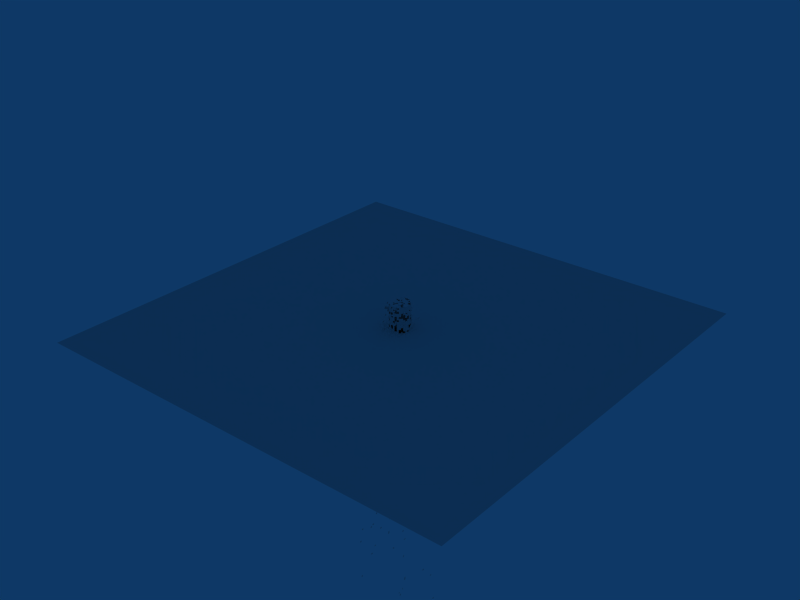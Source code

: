 # Source: barrel.blend  (saved by Blender 2.64.0; exported with 4.5.12 LTS)
import bpy
from mathutils import Matrix  # noqa: F401  (used for matrix-valued properties, if any)

bpy.ops.wm.read_factory_settings(use_empty=True)
scene = bpy.context.scene
scene.name = 'Scene'

# ---- collections
col_collection_1 = bpy.data.collections.new('Collection 1'); scene.collection.children.link(col_collection_1)

# ---- materials (node trees are filled in below, after node groups)
mat_material = bpy.data.materials.new('Material')
mat_material.alpha_threshold = 0.0
mat_material.roughness = 0.5
mat_material.line_color = (0.0, 0.0, 0.0, 1.0)

# ---- node groups
ng_auto_smooth = bpy.data.node_groups.new('Auto Smooth', 'GeometryNodeTree')
_s = ng_auto_smooth.interface.new_socket(name='Geometry', in_out='OUTPUT', socket_type='NodeSocketGeometry')
_s = ng_auto_smooth.interface.new_socket(name='Geometry', in_out='INPUT', socket_type='NodeSocketGeometry')
_s = ng_auto_smooth.interface.new_socket(name='Angle', in_out='INPUT', socket_type='NodeSocketFloat')
_s.subtype = 'ANGLE'
_s.min_value = 0.0
_s.max_value = 3.142
ng_auto_smooth.is_modifier = True
_N = ng_auto_smooth.nodes; _L = ng_auto_smooth.links
n0 = _N.new('NodeGroupOutput'); n0.name = 'Group Output'; n0.location = (480, -100)
n1 = _N.new('NodeGroupInput'); n1.name = 'Group Input'; n1.location = (-420, -300)
n2 = _N.new('NodeGroupInput'); n2.name = 'Group Input.001'; n2.location = (-60, -100)
n3 = _N.new('GeometryNodeSetShadeSmooth'); n3.name = 'Set Shade Smooth'; n3.location = (120, -100)
n3.domain = 'EDGE'
n4 = _N.new('GeometryNodeSetShadeSmooth'); n4.name = 'Set Shade Smooth.001'; n4.location = (300, -100)
n5 = _N.new('GeometryNodeInputMeshEdgeAngle'); n5.name = 'Edge Angle'; n5.location = (-420, -220)
n6 = _N.new('GeometryNodeInputEdgeSmooth'); n6.name = 'Is Edge Smooth'; n6.location = (-60, -160)
n7 = _N.new('GeometryNodeInputShadeSmooth'); n7.name = 'Is Face Smooth'; n7.location = (-240, -340)
n8 = _N.new('FunctionNodeBooleanMath'); n8.name = 'Boolean Math'; n8.location = (-60, -220)
n9 = _N.new('FunctionNodeCompare'); n9.name = 'Compare'; n9.location = (-240, -180)
n9.operation = 'LESS_EQUAL'
_L.new(n5.outputs[0], n9.inputs[0])
_L.new(n4.outputs[0], n0.inputs[0])
_L.new(n1.outputs[1], n9.inputs[1])
_L.new(n9.outputs[0], n8.inputs[0])
_L.new(n7.outputs[0], n8.inputs[1])
_L.new(n2.outputs[0], n3.inputs[0])
_L.new(n6.outputs[0], n3.inputs[1])
_L.new(n3.outputs[0], n4.inputs[0])
_L.new(n8.outputs[0], n3.inputs[2])
n0.is_active_output = True

# ---- material node trees

# ---- world
world_world = bpy.data.worlds.new('World'); scene.world = world_world
world_world.color = (0.05656, 0.2208, 0.4)
world_world.use_sun_shadow = False
world_world.sun_shadow_jitter_overblur = 0.0
world_world.cycles.sampling_method = 'MANUAL'
world_world.cycles.sample_map_resolution = 256

# ---- meshes
me_plane = bpy.data.meshes.new('Plane')
me_plane.from_pydata([(1.0, -1.0, 0.0), (-1.0, -1.0, 0.0), (1.0, 1.0, 0.0), (-1.0, 1.0, 0.0)], [], [(2, 3, 1, 0)])
me_plane.use_remesh_preserve_volume = False
me_plane.use_remesh_preserve_attributes = False
me_plane.use_mirror_vertex_groups = False
me_plane.update()
me_cylinder_001 = bpy.data.meshes.new('Cylinder.001')
me_cylinder_001.from_pydata([(0.0, 0.0, -1.0), (0.5556, 0.8315, 1.0), (0.1951, 0.9808, 1.0), (-7.28e-06, 1.0, 1.0), (0.9808, 0.1951, 1.0), (0.9239, 0.3827, 1.0), (0.7071, 0.7071, 1.0), (0.5556, 0.8315, -1.0), (0.3827, 0.9239, -1.0), (0.1951, 0.9808, -1.0), (1.605e-06, 1.0, -1.0), (-0.1951, 0.9808, -1.0), (-0.3827, 0.9239, -1.0), (-0.5556, 0.8315, -1.0), (-0.7071, 0.7071, -1.0), (-0.8315, 0.5556, -1.0), (0.5556, -0.8315, -1.0), (0.7071, -0.7071, -1.0), (0.8315, -0.5556, -1.0), (0.9239, -0.3827, -1.0), (0.9808, -0.1951, -1.0), (1.0, 7.55e-08, -1.0), (0.9808, 0.1951, -1.0), (0.9239, 0.3827, -1.0), (0.8315, 0.5556, -1.0), (0.7071, 0.7071, -1.0), (0.8315, 0.5556, 1.0), (1.0, -2.245e-06, 1.0), (0.9808, -0.1951, 1.0), (0.9239, -0.3827, 1.0), (0.8315, -0.5556, 1.0), (0.7071, -0.7071, 1.0), (0.5556, -0.8315, 1.0), (-0.8315, 0.5556, 1.0), (-0.7071, 0.7071, 1.0), (-0.5556, 0.8315, 1.0), (-0.3827, 0.9239, 1.0), (-0.1951, 0.9808, 1.0), (0.3827, 0.9239, 1.0), (0.0, 0.0, 1.0), (-0.9239, 0.3827, 1.0), (-0.9808, 0.1951, 1.0), (-1.0, -4.105e-06, 1.0), (-0.9808, -0.1951, 1.0), (-0.9239, -0.3827, 1.0), (-0.8315, -0.5556, 1.0), (-0.7071, -0.7071, 1.0), (-0.5556, -0.8315, 1.0), (-0.3827, -0.9239, 1.0), (-0.1951, -0.9808, 1.0), (9.298e-07, -1.0, 1.0), (0.1951, -0.9808, 1.0), (0.3827, -0.9239, 1.0), (0.3827, -0.9239, -1.0), (0.1951, -0.9808, -1.0), (-3.258e-07, -1.0, -1.0), (-0.1951, -0.9808, -1.0), (-0.3827, -0.9239, -1.0), (-0.5556, -0.8315, -1.0), (-0.7071, -0.7071, -1.0), (-0.8315, -0.5556, -1.0), (-0.9239, -0.3827, -1.0), (-0.9808, -0.1951, -1.0), (-1.0, 9.656e-07, -1.0), (-0.9808, 0.1951, -1.0), (-0.9239, 0.3827, -1.0), (0.3536, 0.3536, 1.0), (0.4619, 0.1913, 1.0), (0.4904, 0.09754, 1.0), (-3.64e-06, 0.5, 1.0), (0.09754, 0.4904, 1.0), (0.2778, 0.4157, 1.0), (0.2778, 0.4157, -1.0), (0.1913, 0.4619, -1.0), (0.09755, 0.4904, -1.0), (8.027e-07, 0.5, -1.0), (-0.09754, 0.4904, -1.0), (-0.1913, 0.4619, -1.0), (-0.2778, 0.4157, -1.0), (-0.3536, 0.3536, -1.0), (-0.4157, 0.2778, -1.0), (0.2778, -0.4157, -1.0), (0.3536, -0.3536, -1.0), (0.4157, -0.2778, -1.0), (0.4619, -0.1913, -1.0), (0.4904, -0.09755, -1.0), (0.5, 3.775e-08, -1.0), (0.4904, 0.09755, -1.0), (0.4619, 0.1913, -1.0), (0.4157, 0.2778, -1.0), (0.3536, 0.3536, -1.0), (0.4157, 0.2778, 1.0), (0.5, -1.123e-06, 1.0), (0.4904, -0.09755, 1.0), (0.4619, -0.1913, 1.0), (0.4157, -0.2778, 1.0), (0.3536, -0.3536, 1.0), (0.2778, -0.4157, 1.0), (-0.4157, 0.2778, 1.0), (-0.3536, 0.3536, 1.0), (-0.2778, 0.4157, 1.0), (-0.1913, 0.4619, 1.0), (-0.09755, 0.4904, 1.0), (0.1913, 0.4619, 1.0), (-0.4619, 0.1913, -1.0), (-0.4904, 0.09755, -1.0), (-0.5, 4.828e-07, -1.0), (-0.4904, -0.09754, -1.0), (-0.4619, -0.1913, -1.0), (-0.4157, -0.2778, -1.0), (-0.3536, -0.3536, -1.0), (-0.2778, -0.4157, -1.0), (-0.1913, -0.4619, -1.0), (-0.09755, -0.4904, -1.0), (-1.629e-07, -0.5, -1.0), (0.09755, -0.4904, -1.0), (0.1913, -0.4619, -1.0), (0.1913, -0.4619, 1.0), (0.09755, -0.4904, 1.0), (4.649e-07, -0.5, 1.0), (-0.09754, -0.4904, 1.0), (-0.1913, -0.4619, 1.0), (-0.2778, -0.4157, 1.0), (-0.3536, -0.3536, 1.0), (-0.4157, -0.2778, 1.0), (-0.4619, -0.1913, 1.0), (-0.4904, -0.09755, 1.0), (-0.5, -2.052e-06, 1.0), (-0.4904, 0.09754, 1.0), (-0.4619, 0.1913, 1.0), (0.1768, 0.1768, 1.0), (0.231, 0.09567, 1.0), (0.2452, 0.04877, 1.0), (-1.82e-06, 0.25, 1.0), (0.04877, 0.2452, 1.0), (0.1389, 0.2079, 1.0), (0.4167, 0.6236, -1.0), (0.287, 0.6929, -1.0), (0.1463, 0.7356, -1.0), (1.204e-06, 0.75, -1.0), (-0.1463, 0.7356, -1.0), (-0.287, 0.6929, -1.0), (-0.4167, 0.6236, -1.0), (-0.5303, 0.5303, -1.0), (-0.6236, 0.4167, -1.0), (0.4167, -0.6236, -1.0), (0.5303, -0.5303, -1.0), (0.6236, -0.4167, -1.0), (0.6929, -0.287, -1.0), (0.7356, -0.1463, -1.0), (0.75, 5.662e-08, -1.0), (0.7356, 0.1463, -1.0), (0.6929, 0.287, -1.0), (0.6236, 0.4167, -1.0), (0.5303, 0.5303, -1.0), (0.2079, 0.1389, 1.0), (0.25, -5.613e-07, 1.0), (0.2452, -0.04877, 1.0), (0.231, -0.09567, 1.0), (0.2079, -0.1389, 1.0), (0.1768, -0.1768, 1.0), (0.1389, -0.2079, 1.0), (-0.2079, 0.1389, 1.0), (-0.1768, 0.1768, 1.0), (-0.1389, 0.2079, 1.0), (-0.09567, 0.231, 1.0), (-0.04877, 0.2452, 1.0), (0.09567, 0.231, 1.0), (-0.6929, 0.287, -1.0), (-0.7356, 0.1463, -1.0), (-0.75, 7.242e-07, -1.0), (-0.7356, -0.1463, -1.0), (-0.6929, -0.287, -1.0), (-0.6236, -0.4167, -1.0), (-0.5303, -0.5303, -1.0), (-0.4167, -0.6236, -1.0), (-0.287, -0.6929, -1.0), (-0.1463, -0.7356, -1.0), (-2.444e-07, -0.75, -1.0), (0.1463, -0.7356, -1.0), (0.287, -0.6929, -1.0), (0.09567, -0.231, 1.0), (0.04877, -0.2452, 1.0), (2.325e-07, -0.25, 1.0), (-0.04877, -0.2452, 1.0), (-0.09567, -0.231, 1.0), (-0.1389, -0.2079, 1.0), (-0.1768, -0.1768, 1.0), (-0.2079, -0.1389, 1.0), (-0.231, -0.09567, 1.0), (-0.2452, -0.04877, 1.0), (-0.25, -1.026e-06, 1.0), (-0.2452, 0.04877, 1.0), (-0.231, 0.09567, 1.0), (0.5303, 0.5303, 1.0), (0.6929, 0.287, 1.0), (0.7356, 0.1463, 1.0), (-5.46e-06, 0.75, 1.0), (0.1463, 0.7356, 1.0), (0.4167, 0.6236, 1.0), (0.1389, 0.2079, -1.0), (0.09567, 0.231, -1.0), (0.04877, 0.2452, -1.0), (4.013e-07, 0.25, -1.0), (-0.04877, 0.2452, -1.0), (-0.09567, 0.231, -1.0), (-0.1389, 0.2079, -1.0), (-0.1768, 0.1768, -1.0), (-0.2079, 0.1389, -1.0), (0.1389, -0.2079, -1.0), (0.1768, -0.1768, -1.0), (0.2079, -0.1389, -1.0), (0.231, -0.09567, -1.0), (0.2452, -0.04877, -1.0), (0.25, 1.887e-08, -1.0), (0.2452, 0.04877, -1.0), (0.231, 0.09567, -1.0), (0.2079, 0.1389, -1.0), (0.1768, 0.1768, -1.0), (0.6236, 0.4167, 1.0), (0.75, -1.684e-06, 1.0), (0.7356, -0.1463, 1.0), (0.6929, -0.287, 1.0), (0.6236, -0.4167, 1.0), (0.5303, -0.5303, 1.0), (0.4167, -0.6236, 1.0), (-0.6236, 0.4167, 1.0), (-0.5303, 0.5303, 1.0), (-0.4167, 0.6236, 1.0), (-0.287, 0.6929, 1.0), (-0.1463, 0.7356, 1.0), (0.287, 0.6929, 1.0), (-0.231, 0.09567, -1.0), (-0.2452, 0.04877, -1.0), (-0.25, 2.414e-07, -1.0), (-0.2452, -0.04877, -1.0), (-0.231, -0.09567, -1.0), (-0.2079, -0.1389, -1.0), (-0.1768, -0.1768, -1.0), (-0.1389, -0.2079, -1.0), (-0.09567, -0.231, -1.0), (-0.04877, -0.2452, -1.0), (-8.146e-08, -0.25, -1.0), (0.04877, -0.2452, -1.0), (0.09567, -0.231, -1.0), (0.287, -0.6929, 1.0), (0.1463, -0.7356, 1.0), (6.974e-07, -0.75, 1.0), (-0.1463, -0.7356, 1.0), (-0.287, -0.6929, 1.0), (-0.4167, -0.6236, 1.0), (-0.5303, -0.5303, 1.0), (-0.6236, -0.4167, 1.0), (-0.6929, -0.287, 1.0), (-0.7356, -0.1463, 1.0), (-0.75, -3.079e-06, 1.0), (-0.7356, 0.1463, 1.0), (-0.6929, 0.287, 1.0), (-0.9239, 0.3827, 0.0), (-0.9808, 0.1951, 0.0), (-1.0, -1.57e-06, 0.0), (-0.9808, -0.1951, 0.0), (-0.9239, -0.3827, 0.0), (-0.8315, -0.5556, 0.0), (-0.7071, -0.7071, 0.0), (-0.5556, -0.8315, 0.0), (-0.3827, -0.9239, 0.0), (-0.1951, -0.9808, 0.0), (3.02e-07, -1.0, 0.0), (0.1951, -0.9808, 0.0), (0.3827, -0.9239, 0.0), (0.7071, 0.7071, 0.0), (0.9239, 0.3827, 0.0), (0.9808, 0.1951, 0.0), (-2.837e-06, 1.0, 0.0), (0.1951, 0.9808, 0.0), (0.5556, 0.8315, 0.0), (0.3827, 0.9239, 0.0), (-0.1951, 0.9808, 0.0), (-0.3827, 0.9239, 0.0), (-0.5556, 0.8315, 0.0), (-0.7071, 0.7071, 0.0), (-0.8315, 0.5556, 0.0), (0.5556, -0.8315, 0.0), (0.7071, -0.7071, 0.0), (0.8315, -0.5556, 0.0), (0.9239, -0.3827, 0.0), (0.9808, -0.1951, 0.0), (1.0, -1.085e-06, 0.0), (0.8315, 0.5556, 0.0), (-0.9239, 0.3827, -0.5), (-0.9808, 0.1951, -0.5), (-1.0, -3.02e-07, -0.5), (-0.9808, -0.1951, -0.5), (-0.9239, -0.3827, -0.5), (-0.8315, -0.5556, -0.5), (-0.7071, -0.7071, -0.5), (-0.5556, -0.8315, -0.5), (-0.3827, -0.9239, -0.5), (-0.1951, -0.9808, -0.5), (-1.192e-08, -1.0, -0.5), (0.1951, -0.9808, -0.5), (0.3827, -0.9239, -0.5), (0.7071, 0.7071, 0.5), (0.9239, 0.3827, 0.5), (0.9808, 0.1951, 0.5), (-5.058e-06, 1.0, 0.5), (0.1951, 0.9808, 0.5), (0.5556, 0.8315, 0.5), (0.3827, 0.9239, -0.5), (-0.1951, 0.9808, -0.5), (-0.3827, 0.9239, -0.5), (-0.5556, 0.8315, -0.5), (-0.7071, 0.7071, -0.5), (-0.8315, 0.5556, -0.5), (0.5556, -0.8315, -0.5), (0.7071, -0.7071, -0.5), (0.8315, -0.5556, -0.5), (0.9239, -0.3827, -0.5), (0.9808, -0.1951, -0.5), (1.0, -5.047e-07, -0.5), (0.8315, 0.5556, -0.5), (-0.9239, 0.3827, 0.5), (-0.9808, 0.1951, 0.5), (-1.0, -2.837e-06, 0.5), (-0.9808, -0.1951, 0.5), (-0.9239, -0.3827, 0.5), (-0.8315, -0.5556, 0.5), (-0.7071, -0.7071, 0.5), (-0.5556, -0.8315, 0.5), (-0.3827, -0.9239, 0.5), (-0.1951, -0.9808, 0.5), (6.159e-07, -1.0, 0.5), (0.1951, -0.9808, 0.5), (0.3827, -0.9239, 0.5), (0.7071, 0.7071, -0.5), (0.9239, 0.3827, -0.5), (0.9808, 0.1951, -0.5), (-6.159e-07, 1.0, -0.5), (0.1951, 0.9808, -0.5), (0.5556, 0.8315, -0.5), (0.3827, 0.9239, 0.5), (-0.1951, 0.9808, 0.5), (-0.3827, 0.9239, 0.5), (-0.5556, 0.8315, 0.5), (-0.7071, 0.7071, 0.5), (-0.8315, 0.5556, 0.5), (0.5556, -0.8315, 0.5), (0.7071, -0.7071, 0.5), (0.8315, -0.5556, 0.5), (0.9239, -0.3827, 0.5), (0.9808, -0.1951, 0.5), (1.0, -1.665e-06, 0.5), (0.8315, 0.5556, 0.5), (-0.9239, 0.3827, -0.75), (-0.9808, 0.1951, -0.75), (-1.0, 3.318e-07, -0.75), (-0.9808, -0.1951, -0.75), (-0.9239, -0.3827, -0.75), (-0.8315, -0.5556, -0.75), (-0.7071, -0.7071, -0.75), (-0.5556, -0.8315, -0.75), (-0.3827, -0.9239, -0.75), (-0.1951, -0.9808, -0.75), (-1.689e-07, -1.0, -0.75), (0.1951, -0.9808, -0.75), (0.3827, -0.9239, -0.75), (0.7071, 0.7071, 0.75), (0.9239, 0.3827, 0.75), (0.9808, 0.1951, 0.75), (-6.169e-06, 1.0, 0.75), (0.1951, 0.9808, 0.75), (0.5556, 0.8315, 0.75), (0.3827, 0.9239, -0.75), (-0.1951, 0.9808, -0.75), (-0.3827, 0.9239, -0.75), (-0.5556, 0.8315, -0.75), (-0.7071, 0.7071, -0.75), (-0.8315, 0.5556, -0.75), (0.5556, -0.8315, -0.75), (0.7071, -0.7071, -0.75), (0.8315, -0.5556, -0.75), (0.9239, -0.3827, -0.75), (0.9808, -0.1951, -0.75), (1.0, -2.146e-07, -0.75), (0.8315, 0.5556, -0.75), (-0.9239, 0.3827, 0.75), (-0.9808, 0.1951, 0.75), (-1.0, -3.471e-06, 0.75), (-0.9808, -0.1951, 0.75), (-0.9239, -0.3827, 0.75), (-0.8315, -0.5556, 0.75), (-0.7071, -0.7071, 0.75), (-0.5556, -0.8315, 0.75), (-0.3827, -0.9239, 0.75), (-0.1951, -0.9808, 0.75), (7.729e-07, -1.0, 0.75), (0.1951, -0.9808, 0.75), (0.3827, -0.9239, 0.75), (0.7071, 0.7071, -0.75), (0.9239, 0.3827, -0.75), (0.9808, 0.1951, -0.75), (4.947e-07, 1.0, -0.75), (0.1951, 0.9808, -0.75), (0.5556, 0.8315, -0.75), (0.3827, 0.9239, 0.75), (-0.1951, 0.9808, 0.75), (-0.3827, 0.9239, 0.75), (-0.5556, 0.8315, 0.75), (-0.7071, 0.7071, 0.75), (-0.8315, 0.5556, 0.75), (0.5556, -0.8315, 0.75), (0.7071, -0.7071, 0.75), (0.8315, -0.5556, 0.75), (0.9239, -0.3827, 0.75), (0.9808, -0.1951, 0.75), (1.0, -1.955e-06, 0.75), (0.8315, 0.5556, 0.75), (-0.9239, 0.3827, -0.25), (-0.9808, 0.1951, -0.25), (-1.0, -9.358e-07, -0.25), (-0.9808, -0.1951, -0.25), (-0.9239, -0.3827, -0.25), (-0.8315, -0.5556, -0.25), (-0.7071, -0.7071, -0.25), (-0.5556, -0.8315, -0.25), (-0.3827, -0.9239, -0.25), (-0.1951, -0.9808, -0.25), (1.45e-07, -1.0, -0.25), (0.1951, -0.9808, -0.25), (0.3827, -0.9239, -0.25), (0.7071, 0.7071, 0.25), (0.9239, 0.3827, 0.25), (0.9808, 0.1951, 0.25), (-3.948e-06, 1.0, 0.25), (0.1951, 0.9808, 0.25), (0.5556, 0.8315, 0.25), (0.3827, 0.9239, -0.25), (-0.1951, 0.9808, -0.25), (-0.3827, 0.9239, -0.25), (-0.5556, 0.8315, -0.25), (-0.7071, 0.7071, -0.25), (-0.8315, 0.5556, -0.25), (0.5556, -0.8315, -0.25), (0.7071, -0.7071, -0.25), (0.8315, -0.5556, -0.25), (0.9239, -0.3827, -0.25), (0.9808, -0.1951, -0.25), (1.0, -7.947e-07, -0.25), (0.8315, 0.5556, -0.25), (-0.9239, 0.3827, 0.25), (-0.9808, 0.1951, 0.25), (-1.0, -2.203e-06, 0.25), (-0.9808, -0.1951, 0.25), (-0.9239, -0.3827, 0.25), (-0.8315, -0.5556, 0.25), (-0.7071, -0.7071, 0.25), (-0.5556, -0.8315, 0.25), (-0.3827, -0.9239, 0.25), (-0.1951, -0.9808, 0.25), (4.589e-07, -1.0, 0.25), (0.1951, -0.9808, 0.25), (0.3827, -0.9239, 0.25), (0.7071, 0.7071, -0.25), (0.9239, 0.3827, -0.25), (0.9808, 0.1951, -0.25), (-1.727e-06, 1.0, -0.25), (0.1951, 0.9808, -0.25), (0.5556, 0.8315, -0.25), (0.3827, 0.9239, 0.25), (-0.1951, 0.9808, 0.25), (-0.3827, 0.9239, 0.25), (-0.5556, 0.8315, 0.25), (-0.7071, 0.7071, 0.25), (-0.8315, 0.5556, 0.25), (0.5556, -0.8315, 0.25), (0.7071, -0.7071, 0.25), (0.8315, -0.5556, 0.25), (0.9239, -0.3827, 0.25), (0.9808, -0.1951, 0.25), (1.0, -1.375e-06, 0.25), (0.8315, 0.5556, 0.25), (-0.9239, 0.3827, -0.875), (-0.9808, 0.1951, -0.875), (-1.0, 6.487e-07, -0.875), (-0.9808, -0.1951, -0.875), (-0.9239, -0.3827, -0.875), (-0.8315, -0.5556, -0.875), (-0.7071, -0.7071, -0.875), (-0.5556, -0.8315, -0.875), (-0.3827, -0.9239, -0.875), (-0.1951, -0.9808, -0.875), (-2.474e-07, -1.0, -0.875), (0.1951, -0.9808, -0.875), (0.3827, -0.9239, -0.875), (0.7071, 0.7071, 0.875), (0.9239, 0.3827, 0.875), (0.9808, 0.1951, 0.875), (-6.724e-06, 1.0, 0.875), (0.1951, 0.9808, 0.875), (0.5556, 0.8315, 0.875), (0.3827, 0.9239, -0.875), (-0.1951, 0.9808, -0.875), (-0.3827, 0.9239, -0.875), (-0.5556, 0.8315, -0.875), (-0.7071, 0.7071, -0.875), (-0.8315, 0.5556, -0.875), (0.5556, -0.8315, -0.875), (0.7071, -0.7071, -0.875), (0.8315, -0.5556, -0.875), (0.9239, -0.3827, -0.875), (0.9808, -0.1951, -0.875), (1.0, -6.954e-08, -0.875), (0.8315, 0.5556, -0.875), (-0.9239, 0.3827, 0.875), (-0.9808, 0.1951, 0.875), (-1.0, -3.788e-06, 0.875), (-0.9808, -0.1951, 0.875), (-0.9239, -0.3827, 0.875), (-0.8315, -0.5556, 0.875), (-0.7071, -0.7071, 0.875), (-0.5556, -0.8315, 0.875), (-0.3827, -0.9239, 0.875), (-0.1951, -0.9808, 0.875), (8.513e-07, -1.0, 0.875), (0.1951, -0.9808, 0.875), (0.3827, -0.9239, 0.875), (0.7071, 0.7071, -0.875), (0.9239, 0.3827, -0.875), (0.9808, 0.1951, -0.875), (1.05e-06, 1.0, -0.875), (0.1951, 0.9808, -0.875), (0.5556, 0.8315, -0.875), (0.3827, 0.9239, 0.875), (-0.1951, 0.9808, 0.875), (-0.3827, 0.9239, 0.875), (-0.5556, 0.8315, 0.875), (-0.7071, 0.7071, 0.875), (-0.8315, 0.5556, 0.875), (0.5556, -0.8315, 0.875), (0.7071, -0.7071, 0.875), (0.8315, -0.5556, 0.875), (0.9239, -0.3827, 0.875), (0.9808, -0.1951, 0.875), (1.0, -2.1e-06, 0.875), (0.8315, 0.5556, 0.875), (-0.9239, 0.3827, -0.125), (-0.9808, 0.1951, -0.125), (-1.0, -1.253e-06, -0.125), (-0.9808, -0.1951, -0.125), (-0.9239, -0.3827, -0.125), (-0.8315, -0.5556, -0.125), (-0.7071, -0.7071, -0.125), (-0.5556, -0.8315, -0.125), (-0.3827, -0.9239, -0.125), (-0.1951, -0.9808, -0.125), (2.235e-07, -1.0, -0.125), (0.1951, -0.9808, -0.125), (0.3827, -0.9239, -0.125), (0.7071, 0.7071, 0.125), (0.9239, 0.3827, 0.125), (0.9808, 0.1951, 0.125), (-3.392e-06, 1.0, 0.125), (0.1951, 0.9808, 0.125), (0.5556, 0.8315, 0.125), (0.3827, 0.9239, -0.125), (-0.1951, 0.9808, -0.125), (-0.3827, 0.9239, -0.125), (-0.5556, 0.8315, -0.125), (-0.7071, 0.7071, -0.125), (-0.8315, 0.5556, -0.125), (0.5556, -0.8315, -0.125), (0.7071, -0.7071, -0.125), (0.8315, -0.5556, -0.125), (0.9239, -0.3827, -0.125), (0.9808, -0.1951, -0.125), (1.0, -9.398e-07, -0.125), (0.8315, 0.5556, -0.125), (-0.9239, 0.3827, 0.125), (-0.9808, 0.1951, 0.125), (-1.0, -1.886e-06, 0.125), (-0.9808, -0.1951, 0.125), (-0.9239, -0.3827, 0.125), (-0.8315, -0.5556, 0.125), (-0.7071, -0.7071, 0.125), (-0.5556, -0.8315, 0.125), (-0.3827, -0.9239, 0.125), (-0.1951, -0.9808, 0.125), (3.805e-07, -1.0, 0.125), (0.1951, -0.9808, 0.125), (0.3827, -0.9239, 0.125), (0.7071, 0.7071, -0.125), (0.9239, 0.3827, -0.125), (0.9808, 0.1951, -0.125), (-2.282e-06, 1.0, -0.125), (0.1951, 0.9808, -0.125), (0.5556, 0.8315, -0.125), (0.3827, 0.9239, 0.125), (-0.1951, 0.9808, 0.125), (-0.3827, 0.9239, 0.125), (-0.5556, 0.8315, 0.125), (-0.7071, 0.7071, 0.125), (-0.8315, 0.5556, 0.125), (0.5556, -0.8315, 0.125), (0.7071, -0.7071, 0.125), (0.8315, -0.5556, 0.125), (0.9239, -0.3827, 0.125), (0.9808, -0.1951, 0.125), (1.0, -1.23e-06, 0.125), (0.8315, 0.5556, 0.125), (-0.9239, 0.3827, -0.625), (-0.9808, 0.1951, -0.625), (-1.0, 1.491e-08, -0.625), (-0.9808, -0.1951, -0.625), (-0.9239, -0.3827, -0.625), (-0.8315, -0.5556, -0.625), (-0.7071, -0.7071, -0.625), (-0.5556, -0.8315, -0.625), (-0.3827, -0.9239, -0.625), (-0.1951, -0.9808, -0.625), (-9.04e-08, -1.0, -0.625), (0.1951, -0.9808, -0.625), (0.3827, -0.9239, -0.625), (0.7071, 0.7071, 0.625), (0.9239, 0.3827, 0.625), (0.9808, 0.1951, 0.625), (-5.614e-06, 1.0, 0.625), (0.1951, 0.9808, 0.625), (0.5556, 0.8315, 0.625), (0.3827, 0.9239, -0.625), (-0.1951, 0.9808, -0.625), (-0.3827, 0.9239, -0.625), (-0.5556, 0.8315, -0.625), (-0.7071, 0.7071, -0.625), (-0.8315, 0.5556, -0.625), (0.5556, -0.8315, -0.625), (0.7071, -0.7071, -0.625), (0.8315, -0.5556, -0.625), (0.9239, -0.3827, -0.625), (0.9808, -0.1951, -0.625), (1.0, -3.596e-07, -0.625), (0.8315, 0.5556, -0.625), (-0.9239, 0.3827, 0.625), (-0.9808, 0.1951, 0.625), (-1.0, -3.154e-06, 0.625), (-0.9808, -0.1951, 0.625), (-0.9239, -0.3827, 0.625), (-0.8315, -0.5556, 0.625), (-0.7071, -0.7071, 0.625), (-0.5556, -0.8315, 0.625), (-0.3827, -0.9239, 0.625), (-0.1951, -0.9808, 0.625), (6.944e-07, -1.0, 0.625), (0.1951, -0.9808, 0.625), (0.3827, -0.9239, 0.625), (0.7071, 0.7071, -0.625), (0.9239, 0.3827, -0.625), (0.9808, 0.1951, -0.625), (-6.059e-08, 1.0, -0.625), (0.1951, 0.9808, -0.625), (0.5556, 0.8315, -0.625), (0.3827, 0.9239, 0.625), (-0.1951, 0.9808, 0.625), (-0.3827, 0.9239, 0.625), (-0.5556, 0.8315, 0.625), (-0.7071, 0.7071, 0.625), (-0.8315, 0.5556, 0.625), (0.5556, -0.8315, 0.625), (0.7071, -0.7071, 0.625), (0.8315, -0.5556, 0.625), (0.9239, -0.3827, 0.625), (0.9808, -0.1951, 0.625), (1.0, -1.81e-06, 0.625), (0.8315, 0.5556, 0.625), (-0.9239, 0.3827, -0.375), (-0.9808, 0.1951, -0.375), (-1.0, -6.189e-07, -0.375), (-0.9808, -0.1951, -0.375), (-0.9239, -0.3827, -0.375), (-0.8315, -0.5556, -0.375), (-0.7071, -0.7071, -0.375), (-0.5556, -0.8315, -0.375), (-0.3827, -0.9239, -0.375), (-0.1951, -0.9808, -0.375), (6.655e-08, -1.0, -0.375), (0.1951, -0.9808, -0.375), (0.3827, -0.9239, -0.375), (0.7071, 0.7071, 0.375), (0.9239, 0.3827, 0.375), (0.9808, 0.1951, 0.375), (-4.503e-06, 1.0, 0.375), (0.1951, 0.9808, 0.375), (0.5556, 0.8315, 0.375), (0.3827, 0.9239, -0.375), (-0.1951, 0.9808, -0.375), (-0.3827, 0.9239, -0.375), (-0.5556, 0.8315, -0.375), (-0.7071, 0.7071, -0.375), (-0.8315, 0.5556, -0.375), (0.5556, -0.8315, -0.375), (0.7071, -0.7071, -0.375), (0.8315, -0.5556, -0.375), (0.9239, -0.3827, -0.375), (0.9808, -0.1951, -0.375), (1.0, -6.497e-07, -0.375), (0.8315, 0.5556, -0.375), (-0.9239, 0.3827, 0.375), (-0.9808, 0.1951, 0.375), (-1.0, -2.52e-06, 0.375), (-0.9808, -0.1951, 0.375), (-0.9239, -0.3827, 0.375), (-0.8315, -0.5556, 0.375), (-0.7071, -0.7071, 0.375), (-0.5556, -0.8315, 0.375), (-0.3827, -0.9239, 0.375), (-0.1951, -0.9808, 0.375), (5.374e-07, -1.0, 0.375), (0.1951, -0.9808, 0.375), (0.3827, -0.9239, 0.375), (0.7071, 0.7071, -0.375), (0.9239, 0.3827, -0.375), (0.9808, 0.1951, -0.375), (-1.171e-06, 1.0, -0.375), (0.1951, 0.9808, -0.375), (0.5556, 0.8315, -0.375), (0.3827, 0.9239, 0.375), (-0.1951, 0.9808, 0.375), (-0.3827, 0.9239, 0.375), (-0.5556, 0.8315, 0.375), (-0.7071, 0.7071, 0.375), (-0.8315, 0.5556, 0.375), (0.5556, -0.8315, 0.375), (0.7071, -0.7071, 0.375), (0.8315, -0.5556, 0.375), (0.9239, -0.3827, 0.375), (0.9808, -0.1951, 0.375), (1.0, -1.52e-06, 0.375), (0.8315, 0.5556, 0.375)], [], [(218, 0, 200), (137, 8, 7, 136), (138, 9, 8, 137), (139, 10, 9, 138), (140, 11, 10, 139), (141, 12, 11, 140), (142, 13, 12, 141), (143, 14, 13, 142), (144, 15, 14, 143), (146, 17, 16, 145), (147, 18, 17, 146), (148, 19, 18, 147), (149, 20, 19, 148), (150, 21, 20, 149), (151, 22, 21, 150), (152, 23, 22, 151), (153, 24, 23, 152), (154, 25, 24, 153), (219, 26, 6, 194), (195, 5, 26, 219), (196, 4, 5, 195), (220, 27, 4, 196), (221, 28, 27, 220), (222, 29, 28, 221), (223, 30, 29, 222), (224, 31, 30, 223), (225, 32, 31, 224), (227, 34, 33, 226), (228, 35, 34, 227), (229, 36, 35, 228), (230, 37, 36, 229), (197, 3, 37, 230), (198, 2, 3, 197), (231, 38, 2, 198), (199, 1, 38, 231), (194, 6, 1, 199), (526, 52, 51, 525), (525, 51, 50, 524), (524, 50, 49, 523), (523, 49, 48, 522), (522, 48, 47, 521), (521, 47, 46, 520), (520, 46, 45, 519), (519, 45, 44, 518), (518, 44, 43, 517), (517, 43, 42, 516), (516, 42, 41, 515), (515, 41, 40, 514), (168, 65, 15, 144), (169, 64, 65, 168), (170, 63, 64, 169), (171, 62, 63, 170), (172, 61, 62, 171), (173, 60, 61, 172), (174, 59, 60, 173), (175, 58, 59, 174), (176, 57, 58, 175), (177, 56, 57, 176), (178, 55, 56, 177), (179, 54, 55, 178), (180, 53, 54, 179), (145, 16, 53, 180), (245, 52, 32, 225), (246, 51, 52, 245), (247, 50, 51, 246), (248, 49, 50, 247), (249, 48, 49, 248), (250, 47, 48, 249), (251, 46, 47, 250), (252, 45, 46, 251), (253, 44, 45, 252), (254, 43, 44, 253), (255, 42, 43, 254), (256, 41, 42, 255), (257, 40, 41, 256), (226, 33, 40, 257), (495, 6, 26, 545), (545, 26, 5, 496), (496, 5, 4, 497), (497, 4, 27, 544), (544, 27, 28, 543), (543, 28, 29, 542), (542, 29, 30, 541), (541, 30, 31, 540), (540, 31, 32, 539), (539, 32, 52, 526), (514, 40, 33, 538), (538, 33, 34, 537), (537, 34, 35, 536), (536, 35, 36, 535), (535, 36, 37, 534), (534, 37, 3, 498), (498, 3, 2, 499), (501, 8, 9, 531), (533, 38, 1, 500), (527, 25, 7, 532), (154, 90, 72, 136), (201, 73, 72, 200), (202, 74, 73, 201), (203, 75, 74, 202), (204, 76, 75, 203), (205, 77, 76, 204), (206, 78, 77, 205), (207, 79, 78, 206), (208, 80, 79, 207), (210, 82, 81, 209), (211, 83, 82, 210), (212, 84, 83, 211), (213, 85, 84, 212), (214, 86, 85, 213), (215, 87, 86, 214), (216, 88, 87, 215), (217, 89, 88, 216), (218, 90, 89, 217), (155, 91, 66, 130), (131, 67, 91, 155), (132, 68, 67, 131), (156, 92, 68, 132), (157, 93, 92, 156), (158, 94, 93, 157), (159, 95, 94, 158), (160, 96, 95, 159), (161, 97, 96, 160), (163, 99, 98, 162), (164, 100, 99, 163), (165, 101, 100, 164), (166, 102, 101, 165), (133, 69, 102, 166), (134, 70, 69, 133), (167, 103, 70, 134), (135, 71, 103, 167), (130, 66, 71, 135), (232, 104, 80, 208), (233, 105, 104, 232), (234, 106, 105, 233), (235, 107, 106, 234), (236, 108, 107, 235), (237, 109, 108, 236), (238, 110, 109, 237), (239, 111, 110, 238), (240, 112, 111, 239), (241, 113, 112, 240), (242, 114, 113, 241), (243, 115, 114, 242), (244, 116, 115, 243), (209, 81, 116, 244), (181, 117, 97, 161), (182, 118, 117, 181), (183, 119, 118, 182), (184, 120, 119, 183), (185, 121, 120, 184), (186, 122, 121, 185), (187, 123, 122, 186), (188, 124, 123, 187), (189, 125, 124, 188), (190, 126, 125, 189), (191, 127, 126, 190), (192, 128, 127, 191), (193, 129, 128, 192), (162, 98, 129, 193), (90, 218, 200, 72), (73, 137, 136, 72), (74, 138, 137, 73), (75, 139, 138, 74), (76, 140, 139, 75), (77, 141, 140, 76), (78, 142, 141, 77), (79, 143, 142, 78), (80, 144, 143, 79), (82, 146, 145, 81), (83, 147, 146, 82), (84, 148, 147, 83), (85, 149, 148, 84), (86, 150, 149, 85), (87, 151, 150, 86), (88, 152, 151, 87), (89, 153, 152, 88), (90, 154, 153, 89), (91, 219, 194, 66), (67, 195, 219, 91), (68, 196, 195, 67), (92, 220, 196, 68), (93, 221, 220, 92), (94, 222, 221, 93), (95, 223, 222, 94), (96, 224, 223, 95), (97, 225, 224, 96), (99, 227, 226, 98), (100, 228, 227, 99), (101, 229, 228, 100), (102, 230, 229, 101), (69, 197, 230, 102), (70, 198, 197, 69), (103, 231, 198, 70), (71, 199, 231, 103), (66, 194, 199, 71), (104, 168, 144, 80), (105, 169, 168, 104), (106, 170, 169, 105), (107, 171, 170, 106), (108, 172, 171, 107), (109, 173, 172, 108), (110, 174, 173, 109), (111, 175, 174, 110), (112, 176, 175, 111), (113, 177, 176, 112), (114, 178, 177, 113), (115, 179, 178, 114), (116, 180, 179, 115), (81, 145, 180, 116), (117, 245, 225, 97), (118, 246, 245, 117), (119, 247, 246, 118), (120, 248, 247, 119), (121, 249, 248, 120), (122, 250, 249, 121), (123, 251, 250, 122), (124, 252, 251, 123), (125, 253, 252, 124), (126, 254, 253, 125), (127, 255, 254, 126), (128, 256, 255, 127), (129, 257, 256, 128), (98, 226, 257, 129), (25, 154, 136, 7), (0, 201, 200), (0, 202, 201), (0, 203, 202), (0, 204, 203), (0, 205, 204), (0, 206, 205), (0, 207, 206), (0, 208, 207), (0, 210, 209), (0, 211, 210), (0, 212, 211), (0, 213, 212), (0, 214, 213), (0, 215, 214), (0, 216, 215), (0, 217, 216), (0, 218, 217), (39, 155, 130), (39, 131, 155), (39, 132, 131), (39, 156, 132), (39, 157, 156), (39, 158, 157), (39, 159, 158), (39, 160, 159), (39, 161, 160), (39, 163, 162), (39, 164, 163), (39, 165, 164), (39, 166, 165), (39, 133, 166), (39, 134, 133), (39, 167, 134), (39, 135, 167), (39, 130, 135), (0, 232, 208), (0, 233, 232), (0, 234, 233), (0, 235, 234), (0, 236, 235), (0, 237, 236), (0, 238, 237), (0, 239, 238), (0, 240, 239), (0, 241, 240), (0, 242, 241), (0, 243, 242), (0, 244, 243), (0, 209, 244), (39, 181, 161), (39, 182, 181), (39, 183, 182), (39, 184, 183), (39, 185, 184), (39, 186, 185), (39, 187, 186), (39, 188, 187), (39, 189, 188), (39, 190, 189), (39, 191, 190), (39, 192, 191), (39, 193, 192), (39, 162, 193), (558, 270, 269, 557), (557, 269, 268, 556), (556, 268, 267, 555), (555, 267, 266, 554), (554, 266, 265, 553), (553, 265, 264, 552), (552, 264, 263, 551), (551, 263, 262, 550), (550, 262, 261, 549), (549, 261, 260, 548), (548, 260, 259, 547), (547, 259, 258, 546), (591, 271, 289, 577), (577, 289, 272, 592), (592, 272, 273, 593), (593, 273, 288, 576), (576, 288, 287, 575), (575, 287, 286, 574), (574, 286, 285, 573), (573, 285, 284, 572), (572, 284, 283, 571), (571, 283, 270, 558), (546, 258, 282, 570), (570, 282, 281, 569), (569, 281, 280, 568), (568, 280, 279, 567), (567, 279, 278, 566), (566, 278, 274, 594), (594, 274, 275, 595), (597, 277, 275, 563), (565, 277, 276, 596), (559, 271, 276, 564), (718, 334, 333, 717), (717, 333, 332, 716), (716, 332, 331, 715), (715, 331, 330, 714), (714, 330, 329, 713), (713, 329, 328, 712), (712, 328, 327, 711), (711, 327, 326, 710), (710, 326, 325, 709), (709, 325, 324, 708), (708, 324, 323, 707), (707, 323, 322, 706), (687, 303, 353, 737), (737, 353, 304, 688), (688, 304, 305, 689), (689, 305, 352, 736), (736, 352, 351, 735), (735, 351, 350, 734), (734, 350, 349, 733), (733, 349, 348, 732), (732, 348, 347, 731), (731, 347, 334, 718), (706, 322, 346, 730), (730, 346, 345, 729), (729, 345, 344, 728), (728, 344, 343, 727), (727, 343, 342, 726), (726, 342, 306, 690), (690, 306, 307, 691), (693, 309, 339, 723), (725, 341, 308, 692), (719, 335, 340, 724), (622, 302, 301, 621), (621, 301, 300, 620), (620, 300, 299, 619), (619, 299, 298, 618), (618, 298, 297, 617), (617, 297, 296, 616), (616, 296, 295, 615), (615, 295, 294, 614), (614, 294, 293, 613), (613, 293, 292, 612), (612, 292, 291, 611), (611, 291, 290, 610), (655, 335, 321, 641), (641, 321, 336, 656), (656, 336, 337, 657), (657, 337, 320, 640), (640, 320, 319, 639), (639, 319, 318, 638), (638, 318, 317, 637), (637, 317, 316, 636), (636, 316, 315, 635), (635, 315, 302, 622), (610, 290, 314, 634), (634, 314, 313, 633), (633, 313, 312, 632), (632, 312, 311, 631), (631, 311, 310, 630), (630, 310, 338, 658), (658, 338, 339, 659), (661, 341, 307, 627), (629, 309, 340, 660), (623, 303, 308, 628), (654, 398, 397, 653), (653, 397, 396, 652), (652, 396, 395, 651), (651, 395, 394, 650), (650, 394, 393, 649), (649, 393, 392, 648), (648, 392, 391, 647), (647, 391, 390, 646), (646, 390, 389, 645), (645, 389, 388, 644), (644, 388, 387, 643), (643, 387, 386, 642), (623, 367, 417, 673), (673, 417, 368, 624), (624, 368, 369, 625), (625, 369, 416, 672), (672, 416, 415, 671), (671, 415, 414, 670), (670, 414, 413, 669), (669, 413, 412, 668), (668, 412, 411, 667), (667, 411, 398, 654), (642, 386, 410, 666), (666, 410, 409, 665), (665, 409, 408, 664), (664, 408, 407, 663), (663, 407, 406, 662), (662, 406, 370, 626), (626, 370, 371, 627), (629, 373, 403, 659), (661, 405, 372, 628), (655, 399, 404, 660), (686, 430, 429, 685), (685, 429, 428, 684), (684, 428, 427, 683), (683, 427, 426, 682), (682, 426, 425, 681), (681, 425, 424, 680), (680, 424, 423, 679), (679, 423, 422, 678), (678, 422, 421, 677), (677, 421, 420, 676), (676, 420, 419, 675), (675, 419, 418, 674), (719, 463, 449, 705), (705, 449, 464, 720), (720, 464, 465, 721), (721, 465, 448, 704), (704, 448, 447, 703), (703, 447, 446, 702), (702, 446, 445, 701), (701, 445, 444, 700), (700, 444, 443, 699), (699, 443, 430, 686), (674, 418, 442, 698), (698, 442, 441, 697), (697, 441, 440, 696), (696, 440, 439, 695), (695, 439, 438, 694), (694, 438, 466, 722), (722, 466, 467, 723), (725, 469, 435, 691), (693, 437, 468, 724), (687, 431, 436, 692), (590, 462, 461, 589), (589, 461, 460, 588), (588, 460, 459, 587), (587, 459, 458, 586), (586, 458, 457, 585), (585, 457, 456, 584), (584, 456, 455, 583), (583, 455, 454, 582), (582, 454, 453, 581), (581, 453, 452, 580), (580, 452, 451, 579), (579, 451, 450, 578), (559, 431, 481, 609), (609, 481, 432, 560), (560, 432, 433, 561), (561, 433, 480, 608), (608, 480, 479, 607), (607, 479, 478, 606), (606, 478, 477, 605), (605, 477, 476, 604), (604, 476, 475, 603), (603, 475, 462, 590), (578, 450, 474, 602), (602, 474, 473, 601), (601, 473, 472, 600), (600, 472, 471, 599), (599, 471, 470, 598), (598, 470, 434, 562), (562, 434, 435, 563), (565, 437, 467, 595), (597, 469, 436, 564), (591, 463, 468, 596), (494, 366, 365, 493), (493, 365, 364, 492), (492, 364, 363, 491), (491, 363, 362, 490), (490, 362, 361, 489), (489, 361, 360, 488), (488, 360, 359, 487), (487, 359, 358, 486), (486, 358, 357, 485), (485, 357, 356, 484), (484, 356, 355, 483), (483, 355, 354, 482), (527, 399, 385, 513), (513, 385, 400, 528), (528, 400, 401, 529), (529, 401, 384, 512), (512, 384, 383, 511), (511, 383, 382, 510), (510, 382, 381, 509), (509, 381, 380, 508), (508, 380, 379, 507), (507, 379, 366, 494), (482, 354, 378, 506), (506, 378, 377, 505), (505, 377, 376, 504), (504, 376, 375, 503), (503, 375, 374, 502), (502, 374, 402, 530), (530, 402, 403, 531), (533, 405, 371, 499), (501, 373, 404, 532), (495, 367, 372, 500), (398, 526, 525, 397), (397, 525, 524, 396), (396, 524, 523, 395), (395, 523, 522, 394), (394, 522, 521, 393), (393, 521, 520, 392), (392, 520, 519, 391), (391, 519, 518, 390), (390, 518, 517, 389), (389, 517, 516, 388), (388, 516, 515, 387), (387, 515, 514, 386), (367, 495, 545, 417), (417, 545, 496, 368), (368, 496, 497, 369), (369, 497, 544, 416), (416, 544, 543, 415), (415, 543, 542, 414), (414, 542, 541, 413), (413, 541, 540, 412), (412, 540, 539, 411), (411, 539, 526, 398), (386, 514, 538, 410), (410, 538, 537, 409), (409, 537, 536, 408), (408, 536, 535, 407), (407, 535, 534, 406), (406, 534, 498, 370), (370, 498, 499, 371), (373, 501, 531, 403), (405, 533, 500, 372), (399, 527, 532, 404), (430, 558, 557, 429), (429, 557, 556, 428), (428, 556, 555, 427), (427, 555, 554, 426), (426, 554, 553, 425), (425, 553, 552, 424), (424, 552, 551, 423), (423, 551, 550, 422), (422, 550, 549, 421), (421, 549, 548, 420), (420, 548, 547, 419), (419, 547, 546, 418), (463, 591, 577, 449), (449, 577, 592, 464), (464, 592, 593, 465), (465, 593, 576, 448), (448, 576, 575, 447), (447, 575, 574, 446), (446, 574, 573, 445), (445, 573, 572, 444), (444, 572, 571, 443), (443, 571, 558, 430), (418, 546, 570, 442), (442, 570, 569, 441), (441, 569, 568, 440), (440, 568, 567, 439), (439, 567, 566, 438), (438, 566, 594, 466), (466, 594, 595, 467), (469, 597, 563, 435), (437, 565, 596, 468), (431, 559, 564, 436), (462, 718, 717, 461), (461, 717, 716, 460), (460, 716, 715, 459), (459, 715, 714, 458), (458, 714, 713, 457), (457, 713, 712, 456), (456, 712, 711, 455), (455, 711, 710, 454), (454, 710, 709, 453), (453, 709, 708, 452), (452, 708, 707, 451), (451, 707, 706, 450), (431, 687, 737, 481), (481, 737, 688, 432), (432, 688, 689, 433), (433, 689, 736, 480), (480, 736, 735, 479), (479, 735, 734, 478), (478, 734, 733, 477), (477, 733, 732, 476), (476, 732, 731, 475), (475, 731, 718, 462), (450, 706, 730, 474), (474, 730, 729, 473), (473, 729, 728, 472), (472, 728, 727, 471), (471, 727, 726, 470), (470, 726, 690, 434), (434, 690, 691, 435), (437, 693, 723, 467), (469, 725, 692, 436), (463, 719, 724, 468), (366, 622, 621, 365), (365, 621, 620, 364), (364, 620, 619, 363), (363, 619, 618, 362), (362, 618, 617, 361), (361, 617, 616, 360), (360, 616, 615, 359), (359, 615, 614, 358), (358, 614, 613, 357), (357, 613, 612, 356), (356, 612, 611, 355), (355, 611, 610, 354), (399, 655, 641, 385), (385, 641, 656, 400), (400, 656, 657, 401), (401, 657, 640, 384), (384, 640, 639, 383), (383, 639, 638, 382), (382, 638, 637, 381), (381, 637, 636, 380), (380, 636, 635, 379), (379, 635, 622, 366), (354, 610, 634, 378), (378, 634, 633, 377), (377, 633, 632, 376), (376, 632, 631, 375), (375, 631, 630, 374), (374, 630, 658, 402), (402, 658, 659, 403), (405, 661, 627, 371), (373, 629, 660, 404), (367, 623, 628, 372), (334, 654, 653, 333), (333, 653, 652, 332), (332, 652, 651, 331), (331, 651, 650, 330), (330, 650, 649, 329), (329, 649, 648, 328), (328, 648, 647, 327), (327, 647, 646, 326), (326, 646, 645, 325), (325, 645, 644, 324), (324, 644, 643, 323), (323, 643, 642, 322), (303, 623, 673, 353), (353, 673, 624, 304), (304, 624, 625, 305), (305, 625, 672, 352), (352, 672, 671, 351), (351, 671, 670, 350), (350, 670, 669, 349), (349, 669, 668, 348), (348, 668, 667, 347), (347, 667, 654, 334), (322, 642, 666, 346), (346, 666, 665, 345), (345, 665, 664, 344), (344, 664, 663, 343), (343, 663, 662, 342), (342, 662, 626, 306), (306, 626, 627, 307), (309, 629, 659, 339), (341, 661, 628, 308), (335, 655, 660, 340), (302, 686, 685, 301), (301, 685, 684, 300), (300, 684, 683, 299), (299, 683, 682, 298), (298, 682, 681, 297), (297, 681, 680, 296), (296, 680, 679, 295), (295, 679, 678, 294), (294, 678, 677, 293), (293, 677, 676, 292), (292, 676, 675, 291), (291, 675, 674, 290), (335, 719, 705, 321), (321, 705, 720, 336), (336, 720, 721, 337), (337, 721, 704, 320), (320, 704, 703, 319), (319, 703, 702, 318), (318, 702, 701, 317), (317, 701, 700, 316), (316, 700, 699, 315), (315, 699, 686, 302), (290, 674, 698, 314), (314, 698, 697, 313), (313, 697, 696, 312), (312, 696, 695, 311), (311, 695, 694, 310), (310, 694, 722, 338), (338, 722, 723, 339), (341, 725, 691, 307), (309, 693, 724, 340), (303, 687, 692, 308), (270, 590, 589, 269), (269, 589, 588, 268), (268, 588, 587, 267), (267, 587, 586, 266), (266, 586, 585, 265), (265, 585, 584, 264), (264, 584, 583, 263), (263, 583, 582, 262), (262, 582, 581, 261), (261, 581, 580, 260), (260, 580, 579, 259), (259, 579, 578, 258), (271, 559, 609, 289), (289, 609, 560, 272), (272, 560, 561, 273), (273, 561, 608, 288), (288, 608, 607, 287), (287, 607, 606, 286), (286, 606, 605, 285), (285, 605, 604, 284), (284, 604, 603, 283), (283, 603, 590, 270), (258, 578, 602, 282), (282, 602, 601, 281), (281, 601, 600, 280), (280, 600, 599, 279), (279, 599, 598, 278), (278, 598, 562, 274), (274, 562, 563, 275), (277, 565, 595, 275), (277, 597, 564, 276), (271, 591, 596, 276), (53, 494, 493, 54), (54, 493, 492, 55), (55, 492, 491, 56), (56, 491, 490, 57), (57, 490, 489, 58), (58, 489, 488, 59), (59, 488, 487, 60), (60, 487, 486, 61), (61, 486, 485, 62), (62, 485, 484, 63), (63, 484, 483, 64), (64, 483, 482, 65), (25, 527, 513, 24), (24, 513, 528, 23), (23, 528, 529, 22), (22, 529, 512, 21), (21, 512, 511, 20), (20, 511, 510, 19), (19, 510, 509, 18), (18, 509, 508, 17), (17, 508, 507, 16), (16, 507, 494, 53), (65, 482, 506, 15), (15, 506, 505, 14), (14, 505, 504, 13), (13, 504, 503, 12), (12, 503, 502, 11), (11, 502, 530, 10), (10, 530, 531, 9), (38, 533, 499, 2), (8, 501, 532, 7), (6, 495, 500, 1)])
me_cylinder_001.polygons.foreach_set('use_smooth', [True] * 768)
_uv = me_cylinder_001.uv_layers.new(name='UVTex')
_uv.uv.foreach_set('vector', [0.5884, 0.5884, 0.5, 0.5, 0.5694, 0.6039, 0.6435, 0.8465, 0.6913, 0.9619, 0.7778, 0.9157, 0.7083, 0.8118, 0.5732, 0.8678, 0.5975, 0.9904, 0.6913, 0.9619, 0.6435, 0.8465, 0.5, 0.875, 0.5, 1.0, 0.5975, 0.9904, 0.5732, 0.8678, 0.4268, 0.8678, 0.4025, 0.9904, 0.5, 1.0, 0.5, 0.875, 0.3565, 0.8465, 0.3087, 0.9619, 0.4025, 0.9904, 0.4268, 0.8678, 0.2917, 0.8118, 0.2222, 0.9157, 0.3087, 0.9619, 0.3565, 0.8465, 0.2348, 0.7652, 0.1464, 0.8536, 0.2222, 0.9157, 0.2917, 0.8118, 0.1882, 0.7083, 0.08427, 0.7778, 0.1464, 0.8536, 0.2348, 0.7652, 0.7652, 0.2348, 0.8536, 0.1464, 0.7778, 0.08427, 0.7083, 0.1882, 0.8118, 0.2917, 0.9157, 0.2222, 0.8536, 0.1464, 0.7652, 0.2348, 0.8465, 0.3565, 0.9619, 0.3087, 0.9157, 0.2222, 0.8118, 0.2917, 0.8678, 0.4268, 0.9904, 0.4025, 0.9619, 0.3087, 0.8465, 0.3565, 0.875, 0.5, 1.0, 0.5, 0.9904, 0.4025, 0.8678, 0.4268, 0.8678, 0.5732, 0.9904, 0.5975, 1.0, 0.5, 0.875, 0.5, 0.8465, 0.6435, 0.9619, 0.6913, 0.9904, 0.5975, 0.8678, 0.5732, 0.8118, 0.7083, 0.9157, 0.7778, 0.9619, 0.6913, 0.8465, 0.6435, 0.7652, 0.7652, 0.8536, 0.8536, 0.9157, 0.7778, 0.8118, 0.7083, 0.8118, 0.7083, 0.9157, 0.7778, 0.8536, 0.8536, 0.7652, 0.7652, 0.8465, 0.6435, 0.9619, 0.6913, 0.9157, 0.7778, 0.8118, 0.7083, 0.8678, 0.5732, 0.9904, 0.5975, 0.9619, 0.6913, 0.8465, 0.6435, 0.875, 0.5, 1.0, 0.5, 0.9904, 0.5975, 0.8678, 0.5732, 0.8678, 0.4268, 0.9904, 0.4025, 1.0, 0.5, 0.875, 0.5, 0.8465, 0.3565, 0.9619, 0.3087, 0.9904, 0.4025, 0.8678, 0.4268, 0.8118, 0.2917, 0.9157, 0.2222, 0.9619, 0.3087, 0.8465, 0.3565, 0.7652, 0.2348, 0.8536, 0.1464, 0.9157, 0.2222, 0.8118, 0.2917, 0.7083, 0.1882, 0.7778, 0.08427, 0.8536, 0.1464, 0.7652, 0.2348, 0.2348, 0.7652, 0.1464, 0.8536, 0.08426, 0.7778, 0.1882, 0.7083, 0.2917, 0.8118, 0.2222, 0.9157, 0.1464, 0.8536, 0.2348, 0.7652, 0.3565, 0.8465, 0.3087, 0.9619, 0.2222, 0.9157, 0.2917, 0.8118, 0.4268, 0.8678, 0.4025, 0.9904, 0.3087, 0.9619, 0.3565, 0.8465, 0.5, 0.875, 0.5, 1.0, 0.4025, 0.9904, 0.4268, 0.8678, 0.5732, 0.8678, 0.5975, 0.9904, 0.5, 1.0, 0.5, 0.875, 0.6435, 0.8465, 0.6913, 0.9619, 0.5975, 0.9904, 0.5732, 0.8678, 0.7083, 0.8118, 0.7778, 0.9157, 0.6913, 0.9619, 0.6435, 0.8465, 0.7652, 0.7652, 0.8536, 0.8536, 0.7778, 0.9157, 0.7083, 0.8118, 0.55, 1.03, 0.55, 1.06, 0.5313, 1.06, 0.5313, 1.03, 0.5313, 1.03, 0.5313, 1.06, 0.5125, 1.06, 0.5125, 1.03, 0.5125, 1.03, 0.5125, 1.06, 0.4938, 1.06, 0.4938, 1.03, 0.4938, 1.03, 0.4938, 1.06, 0.475, 1.06, 0.475, 1.03, 0.475, 1.03, 0.475, 1.06, 0.4563, 1.06, 0.4563, 1.03, 0.4563, 1.03, 0.4563, 1.06, 0.4375, 1.06, 0.4375, 1.03, 0.4375, 1.03, 0.4375, 1.06, 0.4188, 1.06, 0.4188, 1.03, 0.4188, 1.03, 0.4188, 1.06, 0.4, 1.06, 0.4, 1.03, 0.4, 1.03, 0.4, 1.06, 0.3813, 1.06, 0.3813, 1.03, 0.3813, 1.03, 0.3813, 1.06, 0.3625, 1.06, 0.3625, 1.03, 0.3625, 1.03, 0.3625, 1.06, 0.3438, 1.06, 0.3438, 1.03, 0.3438, 1.03, 0.3438, 1.06, 0.325, 1.06, 0.325, 1.03, 0.1535, 0.6435, 0.03806, 0.6913, 0.08427, 0.7778, 0.1882, 0.7083, 0.1322, 0.5732, 0.009608, 0.5975, 0.03806, 0.6913, 0.1535, 0.6435, 0.125, 0.5, 4.776e-08, 0.5, 0.009608, 0.5975, 0.1322, 0.5732, 0.1322, 0.4268, 0.009607, 0.4025, 4.776e-08, 0.5, 0.125, 0.5, 0.1535, 0.3565, 0.03806, 0.3087, 0.009607, 0.4025, 0.1322, 0.4268, 0.1882, 0.2917, 0.08427, 0.2222, 0.03806, 0.3087, 0.1535, 0.3565, 0.2348, 0.2348, 0.1464, 0.1464, 0.08427, 0.2222, 0.1882, 0.2917, 0.2917, 0.1882, 0.2222, 0.08427, 0.1464, 0.1464, 0.2348, 0.2348, 0.3565, 0.1535, 0.3087, 0.03806, 0.2222, 0.08427, 0.2917, 0.1882, 0.4268, 0.1322, 0.4025, 0.009608, 0.3087, 0.03806, 0.3565, 0.1535, 0.5, 0.125, 0.5, 9.552e-08, 0.4025, 0.009608, 0.4268, 0.1322, 0.5732, 0.1322, 0.5975, 0.009607, 0.5, 9.552e-08, 0.5, 0.125, 0.6435, 0.1535, 0.6913, 0.03806, 0.5975, 0.009607, 0.5732, 0.1322, 0.7083, 0.1882, 0.7778, 0.08427, 0.6913, 0.03806, 0.6435, 0.1535, 0.6435, 0.1535, 0.6913, 0.03806, 0.7778, 0.08427, 0.7083, 0.1882, 0.5732, 0.1322, 0.5975, 0.009607, 0.6913, 0.03806, 0.6435, 0.1535, 0.5, 0.125, 0.5, 0.0, 0.5975, 0.009607, 0.5732, 0.1322, 0.4268, 0.1322, 0.4025, 0.009607, 0.5, 0.0, 0.5, 0.125, 0.3565, 0.1535, 0.3087, 0.03806, 0.4025, 0.009607, 0.4268, 0.1322, 0.2917, 0.1882, 0.2222, 0.08426, 0.3087, 0.03806, 0.3565, 0.1535, 0.2348, 0.2348, 0.1464, 0.1464, 0.2222, 0.08426, 0.2917, 0.1882, 0.1882, 0.2917, 0.08427, 0.2222, 0.1464, 0.1464, 0.2348, 0.2348, 0.1535, 0.3565, 0.03806, 0.3087, 0.08427, 0.2222, 0.1882, 0.2917, 0.1322, 0.4268, 0.009608, 0.4025, 0.03806, 0.3087, 0.1535, 0.3565, 0.125, 0.5, 0.0, 0.5, 0.009608, 0.4025, 0.1322, 0.4268, 0.1322, 0.5732, 0.009607, 0.5975, 0.0, 0.5, 0.125, 0.5, 0.1535, 0.6435, 0.03806, 0.6913, 0.009607, 0.5975, 0.1322, 0.5732, 0.1882, 0.7083, 0.08426, 0.7778, 0.03806, 0.6913, 0.1535, 0.6435, 0.7375, 1.03, 0.7375, 1.06, 0.7187, 1.06, 0.7188, 1.03, 0.7188, 1.03, 0.7187, 1.06, 0.7, 1.06, 0.7, 1.03, 0.7, 1.03, 0.7, 1.06, 0.6812, 1.06, 0.6812, 1.03, 0.6812, 1.03, 0.6812, 1.06, 0.6625, 1.06, 0.6625, 1.03, 0.6625, 1.03, 0.6625, 1.06, 0.6438, 1.06, 0.6438, 1.03, 0.6438, 1.03, 0.6438, 1.06, 0.625, 1.06, 0.625, 1.03, 0.625, 1.03, 0.625, 1.06, 0.6063, 1.06, 0.6063, 1.03, 0.6063, 1.03, 0.6063, 1.06, 0.5875, 1.06, 0.5875, 1.03, 0.5875, 1.03, 0.5875, 1.06, 0.5688, 1.06, 0.5688, 1.03, 0.5688, 1.03, 0.5688, 1.06, 0.55, 1.06, 0.55, 1.03, 0.325, 1.03, 0.325, 1.06, 0.3063, 1.06, 0.3063, 1.03, 0.3063, 1.03, 0.3063, 1.06, 0.2875, 1.06, 0.2875, 1.03, 0.2875, 1.03, 0.2875, 1.06, 0.2688, 1.06, 0.2688, 1.03, 0.2688, 1.03, 0.2688, 1.06, 0.25, 1.06, 0.25, 1.03, 0.25, 1.03, 0.25, 1.06, 0.2313, 1.06, 0.2313, 1.03, 0.8313, 1.03, 0.8313, 1.06, 0.8125, 1.06, 0.8125, 1.03, 0.8125, 1.03, 0.8125, 1.06, 0.7938, 1.06, 0.7938, 1.03, 0.775, 0.61, 0.775, 0.58, 0.7938, 0.58, 0.7938, 0.61, 0.775, 1.03, 0.775, 1.06, 0.7563, 1.06, 0.7563, 1.03, 0.7375, 0.61, 0.7375, 0.58, 0.7563, 0.58, 0.7563, 0.61, 0.7652, 0.7652, 0.6768, 0.6768, 0.6389, 0.7079, 0.7083, 0.8118, 0.5478, 0.6155, 0.5957, 0.731, 0.6389, 0.7079, 0.5694, 0.6039, 0.5244, 0.6226, 0.5488, 0.7452, 0.5957, 0.731, 0.5478, 0.6155, 0.5, 0.625, 0.5, 0.75, 0.5488, 0.7452, 0.5244, 0.6226, 0.4756, 0.6226, 0.4512, 0.7452, 0.5, 0.75, 0.5, 0.625, 0.4522, 0.6155, 0.4043, 0.731, 0.4512, 0.7452, 0.4756, 0.6226, 0.4306, 0.6039, 0.3611, 0.7079, 0.4043, 0.731, 0.4522, 0.6155, 0.4116, 0.5884, 0.3232, 0.6768, 0.3611, 0.7079, 0.4306, 0.6039, 0.3961, 0.5694, 0.2921, 0.6389, 0.3232, 0.6768, 0.4116, 0.5884, 0.5884, 0.4116, 0.6768, 0.3232, 0.6389, 0.2921, 0.5694, 0.3961, 0.6039, 0.4306, 0.7079, 0.3611, 0.6768, 0.3232, 0.5884, 0.4116, 0.6155, 0.4522, 0.731, 0.4043, 0.7079, 0.3611, 0.6039, 0.4306, 0.6226, 0.4756, 0.7452, 0.4512, 0.731, 0.4043, 0.6155, 0.4522, 0.625, 0.5, 0.75, 0.5, 0.7452, 0.4512, 0.6226, 0.4756, 0.6226, 0.5244, 0.7452, 0.5488, 0.75, 0.5, 0.625, 0.5, 0.6155, 0.5478, 0.731, 0.5957, 0.7452, 0.5488, 0.6226, 0.5244, 0.6039, 0.5694, 0.7079, 0.6389, 0.731, 0.5957, 0.6155, 0.5478, 0.5884, 0.5884, 0.6768, 0.6768, 0.7079, 0.6389, 0.6039, 0.5694, 0.6039, 0.5694, 0.7079, 0.6389, 0.6768, 0.6768, 0.5884, 0.5884, 0.6155, 0.5478, 0.731, 0.5957, 0.7079, 0.6389, 0.6039, 0.5694, 0.6226, 0.5244, 0.7452, 0.5488, 0.731, 0.5957, 0.6155, 0.5478, 0.625, 0.5, 0.75, 0.5, 0.7452, 0.5488, 0.6226, 0.5244, 0.6226, 0.4756, 0.7452, 0.4512, 0.75, 0.5, 0.625, 0.5, 0.6155, 0.4522, 0.731, 0.4043, 0.7452, 0.4512, 0.6226, 0.4756, 0.6039, 0.4306, 0.7079, 0.3611, 0.731, 0.4043, 0.6155, 0.4522, 0.5884, 0.4116, 0.6768, 0.3232, 0.7079, 0.3611, 0.6039, 0.4306, 0.5694, 0.3961, 0.6389, 0.2921, 0.6768, 0.3232, 0.5884, 0.4116, 0.4116, 0.5884, 0.3232, 0.6768, 0.2921, 0.6389, 0.3961, 0.5694, 0.4306, 0.6039, 0.3611, 0.7079, 0.3232, 0.6768, 0.4116, 0.5884, 0.4522, 0.6155, 0.4043, 0.731, 0.3611, 0.7079, 0.4306, 0.6039, 0.4756, 0.6226, 0.4512, 0.7452, 0.4043, 0.731, 0.4522, 0.6155, 0.5, 0.625, 0.5, 0.75, 0.4512, 0.7452, 0.4756, 0.6226, 0.5244, 0.6226, 0.5488, 0.7452, 0.5, 0.75, 0.5, 0.625, 0.5478, 0.6155, 0.5957, 0.731, 0.5488, 0.7452, 0.5244, 0.6226, 0.5694, 0.6039, 0.6389, 0.7079, 0.5957, 0.731, 0.5478, 0.6155, 0.5884, 0.5884, 0.6768, 0.6768, 0.6389, 0.7079, 0.5694, 0.6039, 0.3845, 0.5478, 0.269, 0.5957, 0.2921, 0.6389, 0.3961, 0.5694, 0.3774, 0.5244, 0.2548, 0.5488, 0.269, 0.5957, 0.3845, 0.5478, 0.375, 0.5, 0.25, 0.5, 0.2548, 0.5488, 0.3774, 0.5244, 0.3774, 0.4756, 0.2548, 0.4512, 0.25, 0.5, 0.375, 0.5, 0.3845, 0.4522, 0.269, 0.4043, 0.2548, 0.4512, 0.3774, 0.4756, 0.3961, 0.4306, 0.2921, 0.3611, 0.269, 0.4043, 0.3845, 0.4522, 0.4116, 0.4116, 0.3232, 0.3232, 0.2921, 0.3611, 0.3961, 0.4306, 0.4306, 0.3961, 0.3611, 0.2921, 0.3232, 0.3232, 0.4116, 0.4116, 0.4522, 0.3845, 0.4043, 0.269, 0.3611, 0.2921, 0.4306, 0.3961, 0.4756, 0.3774, 0.4512, 0.2548, 0.4043, 0.269, 0.4522, 0.3845, 0.5, 0.375, 0.5, 0.25, 0.4512, 0.2548, 0.4756, 0.3774, 0.5244, 0.3774, 0.5488, 0.2548, 0.5, 0.25, 0.5, 0.375, 0.5478, 0.3845, 0.5957, 0.269, 0.5488, 0.2548, 0.5244, 0.3774, 0.5694, 0.3961, 0.6389, 0.2921, 0.5957, 0.269, 0.5478, 0.3845, 0.5478, 0.3845, 0.5957, 0.269, 0.6389, 0.2921, 0.5694, 0.3961, 0.5244, 0.3774, 0.5488, 0.2548, 0.5957, 0.269, 0.5478, 0.3845, 0.5, 0.375, 0.5, 0.25, 0.5488, 0.2548, 0.5244, 0.3774, 0.4756, 0.3774, 0.4512, 0.2548, 0.5, 0.25, 0.5, 0.375, 0.4522, 0.3845, 0.4043, 0.269, 0.4512, 0.2548, 0.4756, 0.3774, 0.4306, 0.3961, 0.3611, 0.2921, 0.4043, 0.269, 0.4522, 0.3845, 0.4116, 0.4116, 0.3232, 0.3232, 0.3611, 0.2921, 0.4306, 0.3961, 0.3961, 0.4306, 0.2921, 0.3611, 0.3232, 0.3232, 0.4116, 0.4116, 0.3845, 0.4522, 0.269, 0.4043, 0.2921, 0.3611, 0.3961, 0.4306, 0.3774, 0.4756, 0.2548, 0.4512, 0.269, 0.4043, 0.3845, 0.4522, 0.375, 0.5, 0.25, 0.5, 0.2548, 0.4512, 0.3774, 0.4756, 0.3774, 0.5244, 0.2548, 0.5488, 0.25, 0.5, 0.375, 0.5, 0.3845, 0.5478, 0.269, 0.5957, 0.2548, 0.5488, 0.3774, 0.5244, 0.3961, 0.5694, 0.2921, 0.6389, 0.269, 0.5957, 0.3845, 0.5478, 0.6768, 0.6768, 0.5884, 0.5884, 0.5694, 0.6039, 0.6389, 0.7079, 0.5957, 0.731, 0.6435, 0.8465, 0.7083, 0.8118, 0.6389, 0.7079, 0.5488, 0.7452, 0.5732, 0.8678, 0.6435, 0.8465, 0.5957, 0.731, 0.5, 0.75, 0.5, 0.875, 0.5732, 0.8678, 0.5488, 0.7452, 0.4512, 0.7452, 0.4268, 0.8678, 0.5, 0.875, 0.5, 0.75, 0.4043, 0.731, 0.3565, 0.8465, 0.4268, 0.8678, 0.4512, 0.7452, 0.3611, 0.7079, 0.2917, 0.8118, 0.3565, 0.8465, 0.4043, 0.731, 0.3232, 0.6768, 0.2348, 0.7652, 0.2917, 0.8118, 0.3611, 0.7079, 0.2921, 0.6389, 0.1882, 0.7083, 0.2348, 0.7652, 0.3232, 0.6768, 0.6768, 0.3232, 0.7652, 0.2348, 0.7083, 0.1882, 0.6389, 0.2921, 0.7079, 0.3611, 0.8118, 0.2917, 0.7652, 0.2348, 0.6768, 0.3232, 0.731, 0.4043, 0.8465, 0.3565, 0.8118, 0.2917, 0.7079, 0.3611, 0.7452, 0.4512, 0.8678, 0.4268, 0.8465, 0.3565, 0.731, 0.4043, 0.75, 0.5, 0.875, 0.5, 0.8678, 0.4268, 0.7452, 0.4512, 0.7452, 0.5488, 0.8678, 0.5732, 0.875, 0.5, 0.75, 0.5, 0.731, 0.5957, 0.8465, 0.6435, 0.8678, 0.5732, 0.7452, 0.5488, 0.7079, 0.6389, 0.8118, 0.7083, 0.8465, 0.6435, 0.731, 0.5957, 0.6768, 0.6768, 0.7652, 0.7652, 0.8118, 0.7083, 0.7079, 0.6389, 0.7079, 0.6389, 0.8118, 0.7083, 0.7652, 0.7652, 0.6768, 0.6768, 0.731, 0.5957, 0.8465, 0.6435, 0.8118, 0.7083, 0.7079, 0.6389, 0.7452, 0.5488, 0.8678, 0.5732, 0.8465, 0.6435, 0.731, 0.5957, 0.75, 0.5, 0.875, 0.5, 0.8678, 0.5732, 0.7452, 0.5488, 0.7452, 0.4512, 0.8678, 0.4268, 0.875, 0.5, 0.75, 0.5, 0.731, 0.4043, 0.8465, 0.3565, 0.8678, 0.4268, 0.7452, 0.4512, 0.7079, 0.3611, 0.8118, 0.2917, 0.8465, 0.3565, 0.731, 0.4043, 0.6768, 0.3232, 0.7652, 0.2348, 0.8118, 0.2917, 0.7079, 0.3611, 0.6389, 0.2921, 0.7083, 0.1882, 0.7652, 0.2348, 0.6768, 0.3232, 0.3232, 0.6768, 0.2348, 0.7652, 0.1882, 0.7083, 0.2921, 0.6389, 0.3611, 0.7079, 0.2917, 0.8118, 0.2348, 0.7652, 0.3232, 0.6768, 0.4043, 0.731, 0.3565, 0.8465, 0.2917, 0.8118, 0.3611, 0.7079, 0.4512, 0.7452, 0.4268, 0.8678, 0.3565, 0.8465, 0.4043, 0.731, 0.5, 0.75, 0.5, 0.875, 0.4268, 0.8678, 0.4512, 0.7452, 0.5488, 0.7452, 0.5732, 0.8678, 0.5, 0.875, 0.5, 0.75, 0.5957, 0.731, 0.6435, 0.8465, 0.5732, 0.8678, 0.5488, 0.7452, 0.6389, 0.7079, 0.7083, 0.8118, 0.6435, 0.8465, 0.5957, 0.731, 0.6768, 0.6768, 0.7652, 0.7652, 0.7083, 0.8118, 0.6389, 0.7079, 0.269, 0.5957, 0.1535, 0.6435, 0.1882, 0.7083, 0.2921, 0.6389, 0.2548, 0.5488, 0.1322, 0.5732, 0.1535, 0.6435, 0.269, 0.5957, 0.25, 0.5, 0.125, 0.5, 0.1322, 0.5732, 0.2548, 0.5488, 0.2548, 0.4512, 0.1322, 0.4268, 0.125, 0.5, 0.25, 0.5, 0.269, 0.4043, 0.1535, 0.3565, 0.1322, 0.4268, 0.2548, 0.4512, 0.2921, 0.3611, 0.1882, 0.2917, 0.1535, 0.3565, 0.269, 0.4043, 0.3232, 0.3232, 0.2348, 0.2348, 0.1882, 0.2917, 0.2921, 0.3611, 0.3611, 0.2921, 0.2917, 0.1882, 0.2348, 0.2348, 0.3232, 0.3232, 0.4043, 0.269, 0.3565, 0.1535, 0.2917, 0.1882, 0.3611, 0.2921, 0.4512, 0.2548, 0.4268, 0.1322, 0.3565, 0.1535, 0.4043, 0.269, 0.5, 0.25, 0.5, 0.125, 0.4268, 0.1322, 0.4512, 0.2548, 0.5488, 0.2548, 0.5732, 0.1322, 0.5, 0.125, 0.5, 0.25, 0.5957, 0.269, 0.6435, 0.1535, 0.5732, 0.1322, 0.5488, 0.2548, 0.6389, 0.2921, 0.7083, 0.1882, 0.6435, 0.1535, 0.5957, 0.269, 0.5957, 0.269, 0.6435, 0.1535, 0.7083, 0.1882, 0.6389, 0.2921, 0.5488, 0.2548, 0.5732, 0.1322, 0.6435, 0.1535, 0.5957, 0.269, 0.5, 0.25, 0.5, 0.125, 0.5732, 0.1322, 0.5488, 0.2548, 0.4512, 0.2548, 0.4268, 0.1322, 0.5, 0.125, 0.5, 0.25, 0.4043, 0.269, 0.3565, 0.1535, 0.4268, 0.1322, 0.4512, 0.2548, 0.3611, 0.2921, 0.2917, 0.1882, 0.3565, 0.1535, 0.4043, 0.269, 0.3232, 0.3232, 0.2348, 0.2348, 0.2917, 0.1882, 0.3611, 0.2921, 0.2921, 0.3611, 0.1882, 0.2917, 0.2348, 0.2348, 0.3232, 0.3232, 0.269, 0.4043, 0.1535, 0.3565, 0.1882, 0.2917, 0.2921, 0.3611, 0.2548, 0.4512, 0.1322, 0.4268, 0.1535, 0.3565, 0.269, 0.4043, 0.25, 0.5, 0.125, 0.5, 0.1322, 0.4268, 0.2548, 0.4512, 0.2548, 0.5488, 0.1322, 0.5732, 0.125, 0.5, 0.25, 0.5, 0.269, 0.5957, 0.1535, 0.6435, 0.1322, 0.5732, 0.2548, 0.5488, 0.2921, 0.6389, 0.1882, 0.7083, 0.1535, 0.6435, 0.269, 0.5957, 0.8536, 0.8536, 0.7652, 0.7652, 0.7083, 0.8118, 0.7778, 0.9157, 0.5, 0.5, 0.5478, 0.6155, 0.5694, 0.6039, 0.5, 0.5, 0.5244, 0.6226, 0.5478, 0.6155, 0.5, 0.5, 0.5, 0.625, 0.5244, 0.6226, 0.5, 0.5, 0.4756, 0.6226, 0.5, 0.625, 0.5, 0.5, 0.4522, 0.6155, 0.4756, 0.6226, 0.5, 0.5, 0.4306, 0.6039, 0.4522, 0.6155, 0.5, 0.5, 0.4116, 0.5884, 0.4306, 0.6039, 0.5, 0.5, 0.3961, 0.5694, 0.4116, 0.5884, 0.5, 0.5, 0.5884, 0.4116, 0.5694, 0.3961, 0.5, 0.5, 0.6039, 0.4306, 0.5884, 0.4116, 0.5, 0.5, 0.6155, 0.4522, 0.6039, 0.4306, 0.5, 0.5, 0.6226, 0.4756, 0.6155, 0.4522, 0.5, 0.5, 0.625, 0.5, 0.6226, 0.4756, 0.5, 0.5, 0.6226, 0.5244, 0.625, 0.5, 0.5, 0.5, 0.6155, 0.5478, 0.6226, 0.5244, 0.5, 0.5, 0.6039, 0.5694, 0.6155, 0.5478, 0.5, 0.5, 0.5884, 0.5884, 0.6039, 0.5694, 0.5, 0.5, 0.6039, 0.5694, 0.5884, 0.5884, 0.5, 0.5, 0.6155, 0.5478, 0.6039, 0.5694, 0.5, 0.5, 0.6226, 0.5244, 0.6155, 0.5478, 0.5, 0.5, 0.625, 0.5, 0.6226, 0.5244, 0.5, 0.5, 0.6226, 0.4756, 0.625, 0.5, 0.5, 0.5, 0.6155, 0.4522, 0.6226, 0.4756, 0.5, 0.5, 0.6039, 0.4306, 0.6155, 0.4522, 0.5, 0.5, 0.5884, 0.4116, 0.6039, 0.4306, 0.5, 0.5, 0.5694, 0.3961, 0.5884, 0.4116, 0.5, 0.5, 0.4116, 0.5884, 0.3961, 0.5694, 0.5, 0.5, 0.4306, 0.6039, 0.4116, 0.5884, 0.5, 0.5, 0.4522, 0.6155, 0.4306, 0.6039, 0.5, 0.5, 0.4756, 0.6226, 0.4522, 0.6155, 0.5, 0.5, 0.5, 0.625, 0.4756, 0.6226, 0.5, 0.5, 0.5244, 0.6226, 0.5, 0.625, 0.5, 0.5, 0.5478, 0.6155, 0.5244, 0.6226, 0.5, 0.5, 0.5694, 0.6039, 0.5478, 0.6155, 0.5, 0.5, 0.5884, 0.5884, 0.5694, 0.6039, 0.5, 0.5, 0.3845, 0.5478, 0.3961, 0.5694, 0.5, 0.5, 0.3774, 0.5244, 0.3845, 0.5478, 0.5, 0.5, 0.375, 0.5, 0.3774, 0.5244, 0.5, 0.5, 0.3774, 0.4756, 0.375, 0.5, 0.5, 0.5, 0.3845, 0.4522, 0.3774, 0.4756, 0.5, 0.5, 0.3961, 0.4306, 0.3845, 0.4522, 0.5, 0.5, 0.4116, 0.4116, 0.3961, 0.4306, 0.5, 0.5, 0.4306, 0.3961, 0.4116, 0.4116, 0.5, 0.5, 0.4522, 0.3845, 0.4306, 0.3961, 0.5, 0.5, 0.4756, 0.3774, 0.4522, 0.3845, 0.5, 0.5, 0.5, 0.375, 0.4756, 0.3774, 0.5, 0.5, 0.5244, 0.3774, 0.5, 0.375, 0.5, 0.5, 0.5478, 0.3845, 0.5244, 0.3774, 0.5, 0.5, 0.5694, 0.3961, 0.5478, 0.3845, 0.5, 0.5, 0.5478, 0.3845, 0.5694, 0.3961, 0.5, 0.5, 0.5244, 0.3774, 0.5478, 0.3845, 0.5, 0.5, 0.5, 0.375, 0.5244, 0.3774, 0.5, 0.5, 0.4756, 0.3774, 0.5, 0.375, 0.5, 0.5, 0.4522, 0.3845, 0.4756, 0.3774, 0.5, 0.5, 0.4306, 0.3961, 0.4522, 0.3845, 0.5, 0.5, 0.4116, 0.4116, 0.4306, 0.3961, 0.5, 0.5, 0.3961, 0.4306, 0.4116, 0.4116, 0.5, 0.5, 0.3845, 0.4522, 0.3961, 0.4306, 0.5, 0.5, 0.3774, 0.4756, 0.3845, 0.4522, 0.5, 0.5, 0.375, 0.5, 0.3774, 0.4756, 0.5, 0.5, 0.3774, 0.5244, 0.375, 0.5, 0.5, 0.5, 0.3845, 0.5478, 0.3774, 0.5244, 0.5, 0.5, 0.3961, 0.5694, 0.3845, 0.5478, 0.55, 0.79, 0.55, 0.82, 0.5313, 0.82, 0.5313, 0.79, 0.5313, 0.79, 0.5313, 0.82, 0.5125, 0.82, 0.5125, 0.79, 0.5125, 0.79, 0.5125, 0.82, 0.4938, 0.82, 0.4938, 0.79, 0.4938, 0.79, 0.4938, 0.82, 0.475, 0.82, 0.475, 0.79, 0.475, 0.79, 0.475, 0.82, 0.4563, 0.82, 0.4563, 0.79, 0.4563, 0.79, 0.4563, 0.82, 0.4375, 0.82, 0.4375, 0.79, 0.4375, 0.79, 0.4375, 0.82, 0.4188, 0.82, 0.4188, 0.79, 0.4188, 0.79, 0.4188, 0.82, 0.4, 0.82, 0.4, 0.79, 0.4, 0.79, 0.4, 0.82, 0.3813, 0.82, 0.3813, 0.79, 0.3813, 0.79, 0.3813, 0.82, 0.3625, 0.82, 0.3625, 0.79, 0.3625, 0.79, 0.3625, 0.82, 0.3438, 0.82, 0.3438, 0.79, 0.3438, 0.79, 0.3438, 0.82, 0.325, 0.82, 0.325, 0.79, 0.7375, 0.79, 0.7375, 0.82, 0.7188, 0.82, 0.7188, 0.79, 0.7188, 0.79, 0.7188, 0.82, 0.7, 0.82, 0.7, 0.79, 0.7, 0.79, 0.7, 0.82, 0.6813, 0.82, 0.6813, 0.79, 0.6813, 0.79, 0.6813, 0.82, 0.6625, 0.82, 0.6625, 0.79, 0.6625, 0.79, 0.6625, 0.82, 0.6438, 0.82, 0.6438, 0.79, 0.6438, 0.79, 0.6438, 0.82, 0.625, 0.82, 0.625, 0.79, 0.625, 0.79, 0.625, 0.82, 0.6063, 0.82, 0.6063, 0.79, 0.6063, 0.79, 0.6063, 0.82, 0.5875, 0.82, 0.5875, 0.79, 0.5875, 0.79, 0.5875, 0.82, 0.5688, 0.82, 0.5688, 0.79, 0.5688, 0.79, 0.5688, 0.82, 0.55, 0.82, 0.55, 0.79, 0.325, 0.79, 0.325, 0.82, 0.3063, 0.82, 0.3063, 0.79, 0.3063, 0.79, 0.3063, 0.82, 0.2875, 0.82, 0.2875, 0.79, 0.2875, 0.79, 0.2875, 0.82, 0.2688, 0.82, 0.2688, 0.79, 0.2688, 0.79, 0.2688, 0.82, 0.25, 0.82, 0.25, 0.79, 0.25, 0.79, 0.25, 0.82, 0.2313, 0.82, 0.2313, 0.79, 0.8313, 0.79, 0.8313, 0.82, 0.8125, 0.82, 0.8125, 0.79, 0.8125, 0.79, 0.8125, 0.82, 0.7938, 0.82, 0.7938, 0.79, 0.775, 0.85, 0.775, 0.82, 0.7938, 0.82, 0.7938, 0.85, 0.775, 0.79, 0.775, 0.82, 0.7563, 0.82, 0.7563, 0.79, 0.7375, 0.85, 0.7375, 0.82, 0.7563, 0.82, 0.7563, 0.85, 0.55, 0.91, 0.55, 0.94, 0.5313, 0.94, 0.5313, 0.91, 0.5313, 0.91, 0.5313, 0.94, 0.5125, 0.94, 0.5125, 0.91, 0.5125, 0.91, 0.5125, 0.94, 0.4938, 0.94, 0.4938, 0.91, 0.4938, 0.91, 0.4938, 0.94, 0.475, 0.94, 0.475, 0.91, 0.475, 0.91, 0.475, 0.94, 0.4563, 0.94, 0.4563, 0.91, 0.4563, 0.91, 0.4563, 0.94, 0.4375, 0.94, 0.4375, 0.91, 0.4375, 0.91, 0.4375, 0.94, 0.4188, 0.94, 0.4188, 0.91, 0.4188, 0.91, 0.4188, 0.94, 0.4, 0.94, 0.4, 0.91, 0.4, 0.91, 0.4, 0.94, 0.3813, 0.94, 0.3813, 0.91, 0.3813, 0.91, 0.3813, 0.94, 0.3625, 0.94, 0.3625, 0.91, 0.3625, 0.91, 0.3625, 0.94, 0.3438, 0.94, 0.3438, 0.91, 0.3438, 0.91, 0.3438, 0.94, 0.325, 0.94, 0.325, 0.91, 0.7375, 0.91, 0.7375, 0.94, 0.7188, 0.94, 0.7188, 0.91, 0.7188, 0.91, 0.7188, 0.94, 0.7, 0.94, 0.7, 0.91, 0.7, 0.91, 0.7, 0.94, 0.6813, 0.94, 0.6813, 0.91, 0.6813, 0.91, 0.6813, 0.94, 0.6625, 0.94, 0.6625, 0.91, 0.6625, 0.91, 0.6625, 0.94, 0.6438, 0.94, 0.6438, 0.91, 0.6438, 0.91, 0.6438, 0.94, 0.625, 0.94, 0.625, 0.91, 0.625, 0.91, 0.625, 0.94, 0.6063, 0.94, 0.6063, 0.91, 0.6063, 0.91, 0.6063, 0.94, 0.5875, 0.94, 0.5875, 0.91, 0.5875, 0.91, 0.5875, 0.94, 0.5688, 0.94, 0.5688, 0.91, 0.5688, 0.91, 0.5688, 0.94, 0.55, 0.94, 0.55, 0.91, 0.325, 0.91, 0.325, 0.94, 0.3063, 0.94, 0.3063, 0.91, 0.3063, 0.91, 0.3063, 0.94, 0.2875, 0.94, 0.2875, 0.91, 0.2875, 0.91, 0.2875, 0.94, 0.2688, 0.94, 0.2688, 0.91, 0.2688, 0.91, 0.2688, 0.94, 0.25, 0.94, 0.25, 0.91, 0.25, 0.91, 0.25, 0.94, 0.2313, 0.94, 0.2313, 0.91, 0.8313, 0.91, 0.8313, 0.94, 0.8125, 0.94, 0.8125, 0.91, 0.8125, 0.91, 0.8125, 0.94, 0.7938, 0.94, 0.7938, 0.91, 0.775, 0.73, 0.775, 0.7, 0.7938, 0.7, 0.7938, 0.73, 0.775, 0.91, 0.775, 0.94, 0.7563, 0.94, 0.7563, 0.91, 0.7375, 0.73, 0.7375, 0.7, 0.7563, 0.7, 0.7563, 0.73, 0.55, 0.67, 0.55, 0.7, 0.5313, 0.7, 0.5313, 0.67, 0.5313, 0.67, 0.5313, 0.7, 0.5125, 0.7, 0.5125, 0.67, 0.5125, 0.67, 0.5125, 0.7, 0.4938, 0.7, 0.4938, 0.67, 0.4938, 0.67, 0.4938, 0.7, 0.475, 0.7, 0.475, 0.67, 0.475, 0.67, 0.475, 0.7, 0.4563, 0.7, 0.4563, 0.67, 0.4563, 0.67, 0.4563, 0.7, 0.4375, 0.7, 0.4375, 0.67, 0.4375, 0.67, 0.4375, 0.7, 0.4188, 0.7, 0.4188, 0.67, 0.4188, 0.67, 0.4188, 0.7, 0.4, 0.7, 0.4, 0.67, 0.4, 0.67, 0.4, 0.7, 0.3813, 0.7, 0.3813, 0.67, 0.3813, 0.67, 0.3813, 0.7, 0.3625, 0.7, 0.3625, 0.67, 0.3625, 0.67, 0.3625, 0.7, 0.3438, 0.7, 0.3438, 0.67, 0.3438, 0.67, 0.3438, 0.7, 0.325, 0.7, 0.325, 0.67, 0.7375, 0.67, 0.7375, 0.7, 0.7188, 0.7, 0.7188, 0.67, 0.7188, 0.67, 0.7188, 0.7, 0.7, 0.7, 0.7, 0.67, 0.7, 0.67, 0.7, 0.7, 0.6813, 0.7, 0.6813, 0.67, 0.6813, 0.67, 0.6813, 0.7, 0.6625, 0.7, 0.6625, 0.67, 0.6625, 0.67, 0.6625, 0.7, 0.6438, 0.7, 0.6438, 0.67, 0.6438, 0.67, 0.6438, 0.7, 0.625, 0.7, 0.625, 0.67, 0.625, 0.67, 0.625, 0.7, 0.6063, 0.7, 0.6063, 0.67, 0.6063, 0.67, 0.6063, 0.7, 0.5875, 0.7, 0.5875, 0.67, 0.5875, 0.67, 0.5875, 0.7, 0.5688, 0.7, 0.5688, 0.67, 0.5688, 0.67, 0.5688, 0.7, 0.55, 0.7, 0.55, 0.67, 0.325, 0.67, 0.325, 0.7, 0.3063, 0.7, 0.3063, 0.67, 0.3063, 0.67, 0.3063, 0.7, 0.2875, 0.7, 0.2875, 0.67, 0.2875, 0.67, 0.2875, 0.7, 0.2688, 0.7, 0.2688, 0.67, 0.2688, 0.67, 0.2688, 0.7, 0.25, 0.7, 0.25, 0.67, 0.25, 0.67, 0.25, 0.7, 0.2313, 0.7, 0.2313, 0.67, 0.8313, 0.67, 0.8313, 0.7, 0.8125, 0.7, 0.8125, 0.67, 0.8125, 0.67, 0.8125, 0.7, 0.7938, 0.7, 0.7938, 0.67, 0.775, 0.97, 0.775, 0.94, 0.7938, 0.94, 0.7938, 0.97, 0.775, 0.67, 0.775, 0.7, 0.7563, 0.7, 0.7563, 0.67, 0.7375, 0.97, 0.7375, 0.94, 0.7563, 0.94, 0.7563, 0.97, 0.55, 0.97, 0.55, 1.0, 0.5313, 1.0, 0.5313, 0.97, 0.5313, 0.97, 0.5313, 1.0, 0.5125, 1.0, 0.5125, 0.97, 0.5125, 0.97, 0.5125, 1.0, 0.4938, 1.0, 0.4938, 0.97, 0.4938, 0.97, 0.4938, 1.0, 0.475, 1.0, 0.475, 0.97, 0.475, 0.97, 0.475, 1.0, 0.4563, 1.0, 0.4563, 0.97, 0.4563, 0.97, 0.4563, 1.0, 0.4375, 1.0, 0.4375, 0.97, 0.4375, 0.97, 0.4375, 1.0, 0.4188, 1.0, 0.4188, 0.97, 0.4188, 0.97, 0.4188, 1.0, 0.4, 1.0, 0.4, 0.97, 0.4, 0.97, 0.4, 1.0, 0.3813, 1.0, 0.3813, 0.97, 0.3813, 0.97, 0.3813, 1.0, 0.3625, 1.0, 0.3625, 0.97, 0.3625, 0.97, 0.3625, 1.0, 0.3438, 1.0, 0.3438, 0.97, 0.3438, 0.97, 0.3438, 1.0, 0.325, 1.0, 0.325, 0.97, 0.7375, 0.97, 0.7375, 1.0, 0.7188, 1.0, 0.7188, 0.97, 0.7188, 0.97, 0.7188, 1.0, 0.7, 1.0, 0.7, 0.97, 0.7, 0.97, 0.7, 1.0, 0.6812, 1.0, 0.6812, 0.97, 0.6812, 0.97, 0.6812, 1.0, 0.6625, 1.0, 0.6625, 0.97, 0.6625, 0.97, 0.6625, 1.0, 0.6438, 1.0, 0.6438, 0.97, 0.6438, 0.97, 0.6438, 1.0, 0.625, 1.0, 0.625, 0.97, 0.625, 0.97, 0.625, 1.0, 0.6063, 1.0, 0.6063, 0.97, 0.6063, 0.97, 0.6063, 1.0, 0.5875, 1.0, 0.5875, 0.97, 0.5875, 0.97, 0.5875, 1.0, 0.5688, 1.0, 0.5688, 0.97, 0.5688, 0.97, 0.5688, 1.0, 0.55, 1.0, 0.55, 0.97, 0.325, 0.97, 0.325, 1.0, 0.3063, 1.0, 0.3063, 0.97, 0.3063, 0.97, 0.3063, 1.0, 0.2875, 1.0, 0.2875, 0.97, 0.2875, 0.97, 0.2875, 1.0, 0.2688, 1.0, 0.2688, 0.97, 0.2688, 0.97, 0.2688, 1.0, 0.25, 1.0, 0.25, 0.97, 0.25, 0.97, 0.25, 1.0, 0.2313, 1.0, 0.2313, 0.97, 0.8313, 0.97, 0.8313, 1.0, 0.8125, 1.0, 0.8125, 0.97, 0.8125, 0.97, 0.8125, 1.0, 0.7938, 1.0, 0.7938, 0.97, 0.775, 0.67, 0.775, 0.64, 0.7938, 0.64, 0.7938, 0.67, 0.775, 0.97, 0.775, 1.0, 0.7563, 1.0, 0.7563, 0.97, 0.7375, 0.67, 0.7375, 0.64, 0.7563, 0.64, 0.7563, 0.67, 0.55, 0.73, 0.55, 0.76, 0.5313, 0.76, 0.5313, 0.73, 0.5313, 0.73, 0.5313, 0.76, 0.5125, 0.76, 0.5125, 0.73, 0.5125, 0.73, 0.5125, 0.76, 0.4938, 0.76, 0.4938, 0.73, 0.4938, 0.73, 0.4938, 0.76, 0.475, 0.76, 0.475, 0.73, 0.475, 0.73, 0.475, 0.76, 0.4563, 0.76, 0.4563, 0.73, 0.4563, 0.73, 0.4563, 0.76, 0.4375, 0.76, 0.4375, 0.73, 0.4375, 0.73, 0.4375, 0.76, 0.4188, 0.76, 0.4188, 0.73, 0.4188, 0.73, 0.4188, 0.76, 0.4, 0.76, 0.4, 0.73, 0.4, 0.73, 0.4, 0.76, 0.3813, 0.76, 0.3813, 0.73, 0.3813, 0.73, 0.3813, 0.76, 0.3625, 0.76, 0.3625, 0.73, 0.3625, 0.73, 0.3625, 0.76, 0.3438, 0.76, 0.3438, 0.73, 0.3438, 0.73, 0.3438, 0.76, 0.325, 0.76, 0.325, 0.73, 0.7375, 0.73, 0.7375, 0.76, 0.7188, 0.76, 0.7188, 0.73, 0.7188, 0.73, 0.7188, 0.76, 0.7, 0.76, 0.7, 0.73, 0.7, 0.73, 0.7, 0.76, 0.6813, 0.76, 0.6813, 0.73, 0.6813, 0.73, 0.6813, 0.76, 0.6625, 0.76, 0.6625, 0.73, 0.6625, 0.73, 0.6625, 0.76, 0.6438, 0.76, 0.6438, 0.73, 0.6438, 0.73, 0.6438, 0.76, 0.625, 0.76, 0.625, 0.73, 0.625, 0.73, 0.625, 0.76, 0.6063, 0.76, 0.6063, 0.73, 0.6063, 0.73, 0.6063, 0.76, 0.5875, 0.76, 0.5875, 0.73, 0.5875, 0.73, 0.5875, 0.76, 0.5688, 0.76, 0.5688, 0.73, 0.5688, 0.73, 0.5688, 0.76, 0.55, 0.76, 0.55, 0.73, 0.325, 0.73, 0.325, 0.76, 0.3063, 0.76, 0.3063, 0.73, 0.3063, 0.73, 0.3063, 0.76, 0.2875, 0.76, 0.2875, 0.73, 0.2875, 0.73, 0.2875, 0.76, 0.2688, 0.76, 0.2688, 0.73, 0.2688, 0.73, 0.2688, 0.76, 0.25, 0.76, 0.25, 0.73, 0.25, 0.73, 0.25, 0.76, 0.2313, 0.76, 0.2313, 0.73, 0.8313, 0.73, 0.8313, 0.76, 0.8125, 0.76, 0.8125, 0.73, 0.8125, 0.73, 0.8125, 0.76, 0.7938, 0.76, 0.7938, 0.73, 0.775, 0.91, 0.775, 0.88, 0.7938, 0.88, 0.7938, 0.91, 0.775, 0.73, 0.775, 0.76, 0.7563, 0.76, 0.7563, 0.73, 0.7375, 0.91, 0.7375, 0.88, 0.7563, 0.88, 0.7563, 0.91, 0.55, 0.85, 0.55, 0.88, 0.5313, 0.88, 0.5313, 0.85, 0.5313, 0.85, 0.5313, 0.88, 0.5125, 0.88, 0.5125, 0.85, 0.5125, 0.85, 0.5125, 0.88, 0.4938, 0.88, 0.4938, 0.85, 0.4938, 0.85, 0.4938, 0.88, 0.475, 0.88, 0.475, 0.85, 0.475, 0.85, 0.475, 0.88, 0.4563, 0.88, 0.4563, 0.85, 0.4563, 0.85, 0.4563, 0.88, 0.4375, 0.88, 0.4375, 0.85, 0.4375, 0.85, 0.4375, 0.88, 0.4188, 0.88, 0.4188, 0.85, 0.4188, 0.85, 0.4188, 0.88, 0.4, 0.88, 0.4, 0.85, 0.4, 0.85, 0.4, 0.88, 0.3813, 0.88, 0.3813, 0.85, 0.3813, 0.85, 0.3813, 0.88, 0.3625, 0.88, 0.3625, 0.85, 0.3625, 0.85, 0.3625, 0.88, 0.3438, 0.88, 0.3438, 0.85, 0.3438, 0.85, 0.3438, 0.88, 0.325, 0.88, 0.325, 0.85, 0.7375, 0.85, 0.7375, 0.88, 0.7188, 0.88, 0.7188, 0.85, 0.7188, 0.85, 0.7188, 0.88, 0.7, 0.88, 0.7, 0.85, 0.7, 0.85, 0.7, 0.88, 0.6813, 0.88, 0.6813, 0.85, 0.6813, 0.85, 0.6813, 0.88, 0.6625, 0.88, 0.6625, 0.85, 0.6625, 0.85, 0.6625, 0.88, 0.6438, 0.88, 0.6438, 0.85, 0.6438, 0.85, 0.6438, 0.88, 0.625, 0.88, 0.625, 0.85, 0.625, 0.85, 0.625, 0.88, 0.6063, 0.88, 0.6063, 0.85, 0.6063, 0.85, 0.6063, 0.88, 0.5875, 0.88, 0.5875, 0.85, 0.5875, 0.85, 0.5875, 0.88, 0.5688, 0.88, 0.5688, 0.85, 0.5688, 0.85, 0.5688, 0.88, 0.55, 0.88, 0.55, 0.85, 0.325, 0.85, 0.325, 0.88, 0.3063, 0.88, 0.3063, 0.85, 0.3063, 0.85, 0.3063, 0.88, 0.2875, 0.88, 0.2875, 0.85, 0.2875, 0.85, 0.2875, 0.88, 0.2688, 0.88, 0.2688, 0.85, 0.2688, 0.85, 0.2688, 0.88, 0.25, 0.88, 0.25, 0.85, 0.25, 0.85, 0.25, 0.88, 0.2313, 0.88, 0.2313, 0.85, 0.8313, 0.85, 0.8313, 0.88, 0.8125, 0.88, 0.8125, 0.85, 0.8125, 0.85, 0.8125, 0.88, 0.7938, 0.88, 0.7938, 0.85, 0.775, 0.79, 0.775, 0.76, 0.7938, 0.76, 0.7938, 0.79, 0.775, 0.85, 0.775, 0.88, 0.7563, 0.88, 0.7563, 0.85, 0.7375, 0.79, 0.7375, 0.76, 0.7563, 0.76, 0.7563, 0.79, 0.55, 0.61, 0.55, 0.64, 0.5313, 0.64, 0.5313, 0.61, 0.5313, 0.61, 0.5313, 0.64, 0.5125, 0.64, 0.5125, 0.61, 0.5125, 0.61, 0.5125, 0.64, 0.4938, 0.64, 0.4938, 0.61, 0.4938, 0.61, 0.4938, 0.64, 0.475, 0.64, 0.475, 0.61, 0.475, 0.61, 0.475, 0.64, 0.4563, 0.64, 0.4563, 0.61, 0.4563, 0.61, 0.4563, 0.64, 0.4375, 0.64, 0.4375, 0.61, 0.4375, 0.61, 0.4375, 0.64, 0.4188, 0.64, 0.4188, 0.61, 0.4188, 0.61, 0.4188, 0.64, 0.4, 0.64, 0.4, 0.61, 0.4, 0.61, 0.4, 0.64, 0.3813, 0.64, 0.3813, 0.61, 0.3813, 0.61, 0.3813, 0.64, 0.3625, 0.64, 0.3625, 0.61, 0.3625, 0.61, 0.3625, 0.64, 0.3438, 0.64, 0.3438, 0.61, 0.3438, 0.61, 0.3438, 0.64, 0.325, 0.64, 0.325, 0.61, 0.7375, 0.61, 0.7375, 0.64, 0.7188, 0.64, 0.7188, 0.61, 0.7188, 0.61, 0.7188, 0.64, 0.7, 0.64, 0.7, 0.61, 0.7, 0.61, 0.7, 0.64, 0.6813, 0.64, 0.6813, 0.61, 0.6813, 0.61, 0.6813, 0.64, 0.6625, 0.64, 0.6625, 0.61, 0.6625, 0.61, 0.6625, 0.64, 0.6438, 0.64, 0.6438, 0.61, 0.6438, 0.61, 0.6438, 0.64, 0.625, 0.64, 0.625, 0.61, 0.625, 0.61, 0.625, 0.64, 0.6063, 0.64, 0.6063, 0.61, 0.6063, 0.61, 0.6063, 0.64, 0.5875, 0.64, 0.5875, 0.61, 0.5875, 0.61, 0.5875, 0.64, 0.5688, 0.64, 0.5688, 0.61, 0.5688, 0.61, 0.5688, 0.64, 0.55, 0.64, 0.55, 0.61, 0.325, 0.61, 0.325, 0.64, 0.3063, 0.64, 0.3063, 0.61, 0.3063, 0.61, 0.3063, 0.64, 0.2875, 0.64, 0.2875, 0.61, 0.2875, 0.61, 0.2875, 0.64, 0.2688, 0.64, 0.2688, 0.61, 0.2688, 0.61, 0.2688, 0.64, 0.25, 0.64, 0.25, 0.61, 0.25, 0.61, 0.25, 0.64, 0.2313, 0.64, 0.2313, 0.61, 0.8313, 0.61, 0.8313, 0.64, 0.8125, 0.64, 0.8125, 0.61, 0.8125, 0.61, 0.8125, 0.64, 0.7938, 0.64, 0.7938, 0.61, 0.775, 1.03, 0.775, 1.0, 0.7938, 1.0, 0.7938, 1.03, 0.775, 0.61, 0.775, 0.64, 0.7563, 0.64, 0.7563, 0.61, 0.7375, 1.03, 0.7375, 1.0, 0.7563, 1.0, 0.7563, 1.03, 0.55, 1.0, 0.55, 1.03, 0.5313, 1.03, 0.5313, 1.0, 0.5313, 1.0, 0.5313, 1.03, 0.5125, 1.03, 0.5125, 1.0, 0.5125, 1.0, 0.5125, 1.03, 0.4938, 1.03, 0.4938, 1.0, 0.4938, 1.0, 0.4938, 1.03, 0.475, 1.03, 0.475, 1.0, 0.475, 1.0, 0.475, 1.03, 0.4563, 1.03, 0.4563, 1.0, 0.4563, 1.0, 0.4563, 1.03, 0.4375, 1.03, 0.4375, 1.0, 0.4375, 1.0, 0.4375, 1.03, 0.4188, 1.03, 0.4188, 1.0, 0.4188, 1.0, 0.4188, 1.03, 0.4, 1.03, 0.4, 1.0, 0.4, 1.0, 0.4, 1.03, 0.3813, 1.03, 0.3813, 1.0, 0.3813, 1.0, 0.3813, 1.03, 0.3625, 1.03, 0.3625, 1.0, 0.3625, 1.0, 0.3625, 1.03, 0.3438, 1.03, 0.3438, 1.0, 0.3438, 1.0, 0.3438, 1.03, 0.325, 1.03, 0.325, 1.0, 0.7375, 1.0, 0.7375, 1.03, 0.7188, 1.03, 0.7188, 1.0, 0.7188, 1.0, 0.7188, 1.03, 0.7, 1.03, 0.7, 1.0, 0.7, 1.0, 0.7, 1.03, 0.6812, 1.03, 0.6812, 1.0, 0.6812, 1.0, 0.6812, 1.03, 0.6625, 1.03, 0.6625, 1.0, 0.6625, 1.0, 0.6625, 1.03, 0.6438, 1.03, 0.6438, 1.0, 0.6438, 1.0, 0.6438, 1.03, 0.625, 1.03, 0.625, 1.0, 0.625, 1.0, 0.625, 1.03, 0.6063, 1.03, 0.6063, 1.0, 0.6063, 1.0, 0.6063, 1.03, 0.5875, 1.03, 0.5875, 1.0, 0.5875, 1.0, 0.5875, 1.03, 0.5688, 1.03, 0.5688, 1.0, 0.5688, 1.0, 0.5688, 1.03, 0.55, 1.03, 0.55, 1.0, 0.325, 1.0, 0.325, 1.03, 0.3063, 1.03, 0.3063, 1.0, 0.3063, 1.0, 0.3063, 1.03, 0.2875, 1.03, 0.2875, 1.0, 0.2875, 1.0, 0.2875, 1.03, 0.2688, 1.03, 0.2688, 1.0, 0.2688, 1.0, 0.2688, 1.03, 0.25, 1.03, 0.25, 1.0, 0.25, 1.0, 0.25, 1.03, 0.2313, 1.03, 0.2313, 1.0, 0.8313, 1.0, 0.8313, 1.03, 0.8125, 1.03, 0.8125, 1.0, 0.8125, 1.0, 0.8125, 1.03, 0.7938, 1.03, 0.7938, 1.0, 0.775, 0.64, 0.775, 0.61, 0.7938, 0.61, 0.7938, 0.64, 0.775, 1.0, 0.775, 1.03, 0.7563, 1.03, 0.7563, 1.0, 0.7375, 0.64, 0.7375, 0.61, 0.7563, 0.61, 0.7563, 0.64, 0.55, 0.76, 0.55, 0.79, 0.5313, 0.79, 0.5313, 0.76, 0.5313, 0.76, 0.5313, 0.79, 0.5125, 0.79, 0.5125, 0.76, 0.5125, 0.76, 0.5125, 0.79, 0.4938, 0.79, 0.4938, 0.76, 0.4938, 0.76, 0.4938, 0.79, 0.475, 0.79, 0.475, 0.76, 0.475, 0.76, 0.475, 0.79, 0.4563, 0.79, 0.4563, 0.76, 0.4563, 0.76, 0.4563, 0.79, 0.4375, 0.79, 0.4375, 0.76, 0.4375, 0.76, 0.4375, 0.79, 0.4188, 0.79, 0.4188, 0.76, 0.4188, 0.76, 0.4188, 0.79, 0.4, 0.79, 0.4, 0.76, 0.4, 0.76, 0.4, 0.79, 0.3813, 0.79, 0.3813, 0.76, 0.3813, 0.76, 0.3813, 0.79, 0.3625, 0.79, 0.3625, 0.76, 0.3625, 0.76, 0.3625, 0.79, 0.3438, 0.79, 0.3438, 0.76, 0.3438, 0.76, 0.3438, 0.79, 0.325, 0.79, 0.325, 0.76, 0.7375, 0.76, 0.7375, 0.79, 0.7188, 0.79, 0.7188, 0.76, 0.7188, 0.76, 0.7188, 0.79, 0.7, 0.79, 0.7, 0.76, 0.7, 0.76, 0.7, 0.79, 0.6813, 0.79, 0.6813, 0.76, 0.6813, 0.76, 0.6813, 0.79, 0.6625, 0.79, 0.6625, 0.76, 0.6625, 0.76, 0.6625, 0.79, 0.6438, 0.79, 0.6438, 0.76, 0.6438, 0.76, 0.6438, 0.79, 0.625, 0.79, 0.625, 0.76, 0.625, 0.76, 0.625, 0.79, 0.6063, 0.79, 0.6063, 0.76, 0.6063, 0.76, 0.6063, 0.79, 0.5875, 0.79, 0.5875, 0.76, 0.5875, 0.76, 0.5875, 0.79, 0.5688, 0.79, 0.5688, 0.76, 0.5688, 0.76, 0.5688, 0.79, 0.55, 0.79, 0.55, 0.76, 0.325, 0.76, 0.325, 0.79, 0.3063, 0.79, 0.3063, 0.76, 0.3063, 0.76, 0.3063, 0.79, 0.2875, 0.79, 0.2875, 0.76, 0.2875, 0.76, 0.2875, 0.79, 0.2688, 0.79, 0.2688, 0.76, 0.2688, 0.76, 0.2688, 0.79, 0.25, 0.79, 0.25, 0.76, 0.25, 0.76, 0.25, 0.79, 0.2313, 0.79, 0.2313, 0.76, 0.8313, 0.76, 0.8313, 0.79, 0.8125, 0.79, 0.8125, 0.76, 0.8125, 0.76, 0.8125, 0.79, 0.7938, 0.79, 0.7938, 0.76, 0.775, 0.88, 0.775, 0.85, 0.7938, 0.85, 0.7938, 0.88, 0.775, 0.76, 0.775, 0.79, 0.7563, 0.79, 0.7563, 0.76, 0.7375, 0.88, 0.7375, 0.85, 0.7563, 0.85, 0.7563, 0.88, 0.55, 0.88, 0.55, 0.91, 0.5313, 0.91, 0.5313, 0.88, 0.5313, 0.88, 0.5313, 0.91, 0.5125, 0.91, 0.5125, 0.88, 0.5125, 0.88, 0.5125, 0.91, 0.4938, 0.91, 0.4938, 0.88, 0.4938, 0.88, 0.4938, 0.91, 0.475, 0.91, 0.475, 0.88, 0.475, 0.88, 0.475, 0.91, 0.4563, 0.91, 0.4563, 0.88, 0.4563, 0.88, 0.4563, 0.91, 0.4375, 0.91, 0.4375, 0.88, 0.4375, 0.88, 0.4375, 0.91, 0.4188, 0.91, 0.4188, 0.88, 0.4188, 0.88, 0.4188, 0.91, 0.4, 0.91, 0.4, 0.88, 0.4, 0.88, 0.4, 0.91, 0.3813, 0.91, 0.3813, 0.88, 0.3813, 0.88, 0.3813, 0.91, 0.3625, 0.91, 0.3625, 0.88, 0.3625, 0.88, 0.3625, 0.91, 0.3438, 0.91, 0.3438, 0.88, 0.3438, 0.88, 0.3438, 0.91, 0.325, 0.91, 0.325, 0.88, 0.7375, 0.88, 0.7375, 0.91, 0.7188, 0.91, 0.7188, 0.88, 0.7188, 0.88, 0.7188, 0.91, 0.7, 0.91, 0.7, 0.88, 0.7, 0.88, 0.7, 0.91, 0.6813, 0.91, 0.6813, 0.88, 0.6813, 0.88, 0.6813, 0.91, 0.6625, 0.91, 0.6625, 0.88, 0.6625, 0.88, 0.6625, 0.91, 0.6438, 0.91, 0.6438, 0.88, 0.6438, 0.88, 0.6438, 0.91, 0.625, 0.91, 0.625, 0.88, 0.625, 0.88, 0.625, 0.91, 0.6063, 0.91, 0.6063, 0.88, 0.6063, 0.88, 0.6063, 0.91, 0.5875, 0.91, 0.5875, 0.88, 0.5875, 0.88, 0.5875, 0.91, 0.5688, 0.91, 0.5688, 0.88, 0.5688, 0.88, 0.5688, 0.91, 0.55, 0.91, 0.55, 0.88, 0.325, 0.88, 0.325, 0.91, 0.3063, 0.91, 0.3063, 0.88, 0.3063, 0.88, 0.3063, 0.91, 0.2875, 0.91, 0.2875, 0.88, 0.2875, 0.88, 0.2875, 0.91, 0.2688, 0.91, 0.2688, 0.88, 0.2688, 0.88, 0.2688, 0.91, 0.25, 0.91, 0.25, 0.88, 0.25, 0.88, 0.25, 0.91, 0.2313, 0.91, 0.2313, 0.88, 0.8313, 0.88, 0.8313, 0.91, 0.8125, 0.91, 0.8125, 0.88, 0.8125, 0.88, 0.8125, 0.91, 0.7938, 0.91, 0.7938, 0.88, 0.775, 0.76, 0.775, 0.73, 0.7938, 0.73, 0.7938, 0.76, 0.775, 0.88, 0.775, 0.91, 0.7563, 0.91, 0.7563, 0.88, 0.7375, 0.76, 0.7375, 0.73, 0.7563, 0.73, 0.7563, 0.76, 0.55, 0.64, 0.55, 0.67, 0.5313, 0.67, 0.5313, 0.64, 0.5313, 0.64, 0.5313, 0.67, 0.5125, 0.67, 0.5125, 0.64, 0.5125, 0.64, 0.5125, 0.67, 0.4938, 0.67, 0.4938, 0.64, 0.4938, 0.64, 0.4938, 0.67, 0.475, 0.67, 0.475, 0.64, 0.475, 0.64, 0.475, 0.67, 0.4563, 0.67, 0.4563, 0.64, 0.4563, 0.64, 0.4563, 0.67, 0.4375, 0.67, 0.4375, 0.64, 0.4375, 0.64, 0.4375, 0.67, 0.4188, 0.67, 0.4188, 0.64, 0.4188, 0.64, 0.4188, 0.67, 0.4, 0.67, 0.4, 0.64, 0.4, 0.64, 0.4, 0.67, 0.3813, 0.67, 0.3813, 0.64, 0.3813, 0.64, 0.3813, 0.67, 0.3625, 0.67, 0.3625, 0.64, 0.3625, 0.64, 0.3625, 0.67, 0.3438, 0.67, 0.3438, 0.64, 0.3438, 0.64, 0.3438, 0.67, 0.325, 0.67, 0.325, 0.64, 0.7375, 0.64, 0.7375, 0.67, 0.7188, 0.67, 0.7188, 0.64, 0.7188, 0.64, 0.7188, 0.67, 0.7, 0.67, 0.7, 0.64, 0.7, 0.64, 0.7, 0.67, 0.6813, 0.67, 0.6813, 0.64, 0.6813, 0.64, 0.6813, 0.67, 0.6625, 0.67, 0.6625, 0.64, 0.6625, 0.64, 0.6625, 0.67, 0.6438, 0.67, 0.6438, 0.64, 0.6438, 0.64, 0.6438, 0.67, 0.625, 0.67, 0.625, 0.64, 0.625, 0.64, 0.625, 0.67, 0.6063, 0.67, 0.6063, 0.64, 0.6063, 0.64, 0.6063, 0.67, 0.5875, 0.67, 0.5875, 0.64, 0.5875, 0.64, 0.5875, 0.67, 0.5688, 0.67, 0.5688, 0.64, 0.5688, 0.64, 0.5688, 0.67, 0.55, 0.67, 0.55, 0.64, 0.325, 0.64, 0.325, 0.67, 0.3063, 0.67, 0.3063, 0.64, 0.3063, 0.64, 0.3063, 0.67, 0.2875, 0.67, 0.2875, 0.64, 0.2875, 0.64, 0.2875, 0.67, 0.2688, 0.67, 0.2688, 0.64, 0.2688, 0.64, 0.2688, 0.67, 0.25, 0.67, 0.25, 0.64, 0.25, 0.64, 0.25, 0.67, 0.2313, 0.67, 0.2313, 0.64, 0.8313, 0.64, 0.8313, 0.67, 0.8125, 0.67, 0.8125, 0.64, 0.8125, 0.64, 0.8125, 0.67, 0.7938, 0.67, 0.7938, 0.64, 0.775, 1.0, 0.775, 0.97, 0.7938, 0.97, 0.7938, 1.0, 0.775, 0.64, 0.775, 0.67, 0.7563, 0.67, 0.7563, 0.64, 0.7375, 1.0, 0.7375, 0.97, 0.7563, 0.97, 0.7563, 1.0, 0.55, 0.94, 0.55, 0.97, 0.5313, 0.97, 0.5313, 0.94, 0.5313, 0.94, 0.5313, 0.97, 0.5125, 0.97, 0.5125, 0.94, 0.5125, 0.94, 0.5125, 0.97, 0.4938, 0.97, 0.4938, 0.94, 0.4938, 0.94, 0.4938, 0.97, 0.475, 0.97, 0.475, 0.94, 0.475, 0.94, 0.475, 0.97, 0.4563, 0.97, 0.4563, 0.94, 0.4563, 0.94, 0.4563, 0.97, 0.4375, 0.97, 0.4375, 0.94, 0.4375, 0.94, 0.4375, 0.97, 0.4188, 0.97, 0.4188, 0.94, 0.4188, 0.94, 0.4188, 0.97, 0.4, 0.97, 0.4, 0.94, 0.4, 0.94, 0.4, 0.97, 0.3813, 0.97, 0.3813, 0.94, 0.3813, 0.94, 0.3813, 0.97, 0.3625, 0.97, 0.3625, 0.94, 0.3625, 0.94, 0.3625, 0.97, 0.3438, 0.97, 0.3438, 0.94, 0.3438, 0.94, 0.3438, 0.97, 0.325, 0.97, 0.325, 0.94, 0.7375, 0.94, 0.7375, 0.97, 0.7188, 0.97, 0.7188, 0.94, 0.7188, 0.94, 0.7188, 0.97, 0.7, 0.97, 0.7, 0.94, 0.7, 0.94, 0.7, 0.97, 0.6812, 0.97, 0.6813, 0.94, 0.6813, 0.94, 0.6812, 0.97, 0.6625, 0.97, 0.6625, 0.94, 0.6625, 0.94, 0.6625, 0.97, 0.6438, 0.97, 0.6438, 0.94, 0.6438, 0.94, 0.6438, 0.97, 0.625, 0.97, 0.625, 0.94, 0.625, 0.94, 0.625, 0.97, 0.6063, 0.97, 0.6063, 0.94, 0.6063, 0.94, 0.6063, 0.97, 0.5875, 0.97, 0.5875, 0.94, 0.5875, 0.94, 0.5875, 0.97, 0.5688, 0.97, 0.5688, 0.94, 0.5688, 0.94, 0.5688, 0.97, 0.55, 0.97, 0.55, 0.94, 0.325, 0.94, 0.325, 0.97, 0.3063, 0.97, 0.3063, 0.94, 0.3063, 0.94, 0.3063, 0.97, 0.2875, 0.97, 0.2875, 0.94, 0.2875, 0.94, 0.2875, 0.97, 0.2688, 0.97, 0.2688, 0.94, 0.2688, 0.94, 0.2688, 0.97, 0.25, 0.97, 0.25, 0.94, 0.25, 0.94, 0.25, 0.97, 0.2313, 0.97, 0.2313, 0.94, 0.8313, 0.94, 0.8313, 0.97, 0.8125, 0.97, 0.8125, 0.94, 0.8125, 0.94, 0.8125, 0.97, 0.7938, 0.97, 0.7938, 0.94, 0.775, 0.7, 0.775, 0.67, 0.7938, 0.67, 0.7938, 0.7, 0.775, 0.94, 0.775, 0.97, 0.7563, 0.97, 0.7563, 0.94, 0.7375, 0.7, 0.7375, 0.67, 0.7563, 0.67, 0.7563, 0.7, 0.55, 0.7, 0.55, 0.73, 0.5313, 0.73, 0.5313, 0.7, 0.5313, 0.7, 0.5313, 0.73, 0.5125, 0.73, 0.5125, 0.7, 0.5125, 0.7, 0.5125, 0.73, 0.4938, 0.73, 0.4938, 0.7, 0.4938, 0.7, 0.4938, 0.73, 0.475, 0.73, 0.475, 0.7, 0.475, 0.7, 0.475, 0.73, 0.4563, 0.73, 0.4563, 0.7, 0.4563, 0.7, 0.4563, 0.73, 0.4375, 0.73, 0.4375, 0.7, 0.4375, 0.7, 0.4375, 0.73, 0.4188, 0.73, 0.4188, 0.7, 0.4188, 0.7, 0.4188, 0.73, 0.4, 0.73, 0.4, 0.7, 0.4, 0.7, 0.4, 0.73, 0.3813, 0.73, 0.3813, 0.7, 0.3813, 0.7, 0.3813, 0.73, 0.3625, 0.73, 0.3625, 0.7, 0.3625, 0.7, 0.3625, 0.73, 0.3438, 0.73, 0.3438, 0.7, 0.3438, 0.7, 0.3438, 0.73, 0.325, 0.73, 0.325, 0.7, 0.7375, 0.7, 0.7375, 0.73, 0.7188, 0.73, 0.7188, 0.7, 0.7188, 0.7, 0.7188, 0.73, 0.7, 0.73, 0.7, 0.7, 0.7, 0.7, 0.7, 0.73, 0.6813, 0.73, 0.6813, 0.7, 0.6813, 0.7, 0.6813, 0.73, 0.6625, 0.73, 0.6625, 0.7, 0.6625, 0.7, 0.6625, 0.73, 0.6438, 0.73, 0.6438, 0.7, 0.6438, 0.7, 0.6438, 0.73, 0.625, 0.73, 0.625, 0.7, 0.625, 0.7, 0.625, 0.73, 0.6063, 0.73, 0.6063, 0.7, 0.6063, 0.7, 0.6063, 0.73, 0.5875, 0.73, 0.5875, 0.7, 0.5875, 0.7, 0.5875, 0.73, 0.5688, 0.73, 0.5688, 0.7, 0.5688, 0.7, 0.5688, 0.73, 0.55, 0.73, 0.55, 0.7, 0.325, 0.7, 0.325, 0.73, 0.3063, 0.73, 0.3063, 0.7, 0.3063, 0.7, 0.3063, 0.73, 0.2875, 0.73, 0.2875, 0.7, 0.2875, 0.7, 0.2875, 0.73, 0.2688, 0.73, 0.2688, 0.7, 0.2688, 0.7, 0.2688, 0.73, 0.25, 0.73, 0.25, 0.7, 0.25, 0.7, 0.25, 0.73, 0.2313, 0.73, 0.2313, 0.7, 0.8313, 0.7, 0.8313, 0.73, 0.8125, 0.73, 0.8125, 0.7, 0.8125, 0.7, 0.8125, 0.73, 0.7938, 0.73, 0.7938, 0.7, 0.775, 0.94, 0.775, 0.91, 0.7938, 0.91, 0.7938, 0.94, 0.775, 0.7, 0.775, 0.73, 0.7563, 0.73, 0.7563, 0.7, 0.7375, 0.94, 0.7375, 0.91, 0.7563, 0.91, 0.7563, 0.94, 0.55, 0.82, 0.55, 0.85, 0.5313, 0.85, 0.5313, 0.82, 0.5313, 0.82, 0.5313, 0.85, 0.5125, 0.85, 0.5125, 0.82, 0.5125, 0.82, 0.5125, 0.85, 0.4938, 0.85, 0.4938, 0.82, 0.4938, 0.82, 0.4938, 0.85, 0.475, 0.85, 0.475, 0.82, 0.475, 0.82, 0.475, 0.85, 0.4563, 0.85, 0.4563, 0.82, 0.4563, 0.82, 0.4563, 0.85, 0.4375, 0.85, 0.4375, 0.82, 0.4375, 0.82, 0.4375, 0.85, 0.4188, 0.85, 0.4188, 0.82, 0.4188, 0.82, 0.4188, 0.85, 0.4, 0.85, 0.4, 0.82, 0.4, 0.82, 0.4, 0.85, 0.3813, 0.85, 0.3813, 0.82, 0.3813, 0.82, 0.3813, 0.85, 0.3625, 0.85, 0.3625, 0.82, 0.3625, 0.82, 0.3625, 0.85, 0.3438, 0.85, 0.3438, 0.82, 0.3438, 0.82, 0.3438, 0.85, 0.325, 0.85, 0.325, 0.82, 0.7375, 0.82, 0.7375, 0.85, 0.7188, 0.85, 0.7188, 0.82, 0.7188, 0.82, 0.7188, 0.85, 0.7, 0.85, 0.7, 0.82, 0.7, 0.82, 0.7, 0.85, 0.6813, 0.85, 0.6813, 0.82, 0.6813, 0.82, 0.6813, 0.85, 0.6625, 0.85, 0.6625, 0.82, 0.6625, 0.82, 0.6625, 0.85, 0.6438, 0.85, 0.6438, 0.82, 0.6438, 0.82, 0.6438, 0.85, 0.625, 0.85, 0.625, 0.82, 0.625, 0.82, 0.625, 0.85, 0.6063, 0.85, 0.6063, 0.82, 0.6063, 0.82, 0.6063, 0.85, 0.5875, 0.85, 0.5875, 0.82, 0.5875, 0.82, 0.5875, 0.85, 0.5688, 0.85, 0.5688, 0.82, 0.5688, 0.82, 0.5688, 0.85, 0.55, 0.85, 0.55, 0.82, 0.325, 0.82, 0.325, 0.85, 0.3063, 0.85, 0.3063, 0.82, 0.3063, 0.82, 0.3063, 0.85, 0.2875, 0.85, 0.2875, 0.82, 0.2875, 0.82, 0.2875, 0.85, 0.2688, 0.85, 0.2688, 0.82, 0.2688, 0.82, 0.2688, 0.85, 0.25, 0.85, 0.25, 0.82, 0.25, 0.82, 0.25, 0.85, 0.2313, 0.85, 0.2313, 0.82, 0.8313, 0.82, 0.8313, 0.85, 0.8125, 0.85, 0.8125, 0.82, 0.8125, 0.82, 0.8125, 0.85, 0.7938, 0.85, 0.7938, 0.82, 0.775, 0.82, 0.775, 0.79, 0.7938, 0.79, 0.7938, 0.82, 0.775, 0.82, 0.775, 0.85, 0.7563, 0.85, 0.7563, 0.82, 0.7375, 0.82, 0.7375, 0.79, 0.7563, 0.79, 0.7563, 0.82, 0.55, 0.58, 0.55, 0.61, 0.5313, 0.61, 0.5313, 0.58, 0.5313, 0.58, 0.5313, 0.61, 0.5125, 0.61, 0.5125, 0.58, 0.5125, 0.58, 0.5125, 0.61, 0.4938, 0.61, 0.4938, 0.58, 0.4938, 0.58, 0.4938, 0.61, 0.475, 0.61, 0.475, 0.58, 0.475, 0.58, 0.475, 0.61, 0.4563, 0.61, 0.4563, 0.58, 0.4563, 0.58, 0.4563, 0.61, 0.4375, 0.61, 0.4375, 0.58, 0.4375, 0.58, 0.4375, 0.61, 0.4188, 0.61, 0.4188, 0.58, 0.4188, 0.58, 0.4188, 0.61, 0.4, 0.61, 0.4, 0.58, 0.4, 0.58, 0.4, 0.61, 0.3813, 0.61, 0.3813, 0.58, 0.3813, 0.58, 0.3813, 0.61, 0.3625, 0.61, 0.3625, 0.58, 0.3625, 0.58, 0.3625, 0.61, 0.3438, 0.61, 0.3438, 0.58, 0.3438, 0.58, 0.3438, 0.61, 0.325, 0.61, 0.325, 0.58, 0.7375, 0.58, 0.7375, 0.61, 0.7188, 0.61, 0.7188, 0.58, 0.7188, 0.58, 0.7188, 0.61, 0.7, 0.61, 0.7, 0.58, 0.7, 0.58, 0.7, 0.61, 0.6813, 0.61, 0.6813, 0.58, 0.6813, 0.58, 0.6813, 0.61, 0.6625, 0.61, 0.6625, 0.58, 0.6625, 0.58, 0.6625, 0.61, 0.6438, 0.61, 0.6438, 0.58, 0.6438, 0.58, 0.6438, 0.61, 0.625, 0.61, 0.625, 0.58, 0.625, 0.58, 0.625, 0.61, 0.6063, 0.61, 0.6063, 0.58, 0.6063, 0.58, 0.6063, 0.61, 0.5875, 0.61, 0.5875, 0.58, 0.5875, 0.58, 0.5875, 0.61, 0.5688, 0.61, 0.5688, 0.58, 0.5688, 0.58, 0.5688, 0.61, 0.55, 0.61, 0.55, 0.58, 0.325, 0.58, 0.325, 0.61, 0.3063, 0.61, 0.3063, 0.58, 0.3063, 0.58, 0.3063, 0.61, 0.2875, 0.61, 0.2875, 0.58, 0.2875, 0.58, 0.2875, 0.61, 0.2688, 0.61, 0.2688, 0.58, 0.2688, 0.58, 0.2688, 0.61, 0.25, 0.61, 0.25, 0.58, 0.25, 0.58, 0.25, 0.61, 0.2313, 0.61, 0.2313, 0.58, 0.8313, 0.58, 0.8313, 0.61, 0.8125, 0.61, 0.8125, 0.58, 0.8125, 0.58, 0.8125, 0.61, 0.7938, 0.61, 0.7938, 0.58, 0.775, 1.06, 0.775, 1.03, 0.7938, 1.03, 0.7938, 1.06, 0.775, 0.58, 0.775, 0.61, 0.7563, 0.61, 0.7563, 0.58, 0.7375, 1.06, 0.7375, 1.03, 0.7563, 1.03, 0.7563, 1.06])
me_cylinder_001.materials.append(mat_material)
me_cylinder_001.use_remesh_preserve_volume = False
me_cylinder_001.use_remesh_preserve_attributes = False
me_cylinder_001.use_mirror_vertex_groups = False
me_cylinder_001.update()

# ---- objects
ob_plane = bpy.data.objects.new('Plane', me_plane)
ob_main = bpy.data.objects.new('Main', me_cylinder_001)

# ---- transforms, parenting, visibility, modifiers, constraints
ob_plane.location = (0.0, 0.0, 0.0)
ob_plane.scale = (13.21, 13.21, 13.21)
ob_plane.lineart.crease_threshold = 0.0
_m = ob_plane.modifiers.new('Collision', 'COLLISION')
ob_main.location = (0.0, 0.0, 0.8)
ob_main.scale = (0.624, 0.624, 0.8)
ob_main.lock_rotations_4d = False
ob_main.empty_display_type = 'ARROWS'
ob_main.color = (0.0, 0.0, 0.0, 1.0)
ob_main.lineart.crease_threshold = 0.0
_m = ob_main.modifiers.new('ParticleSystem 1', 'PARTICLE_SYSTEM')
_m = ob_main.modifiers.new('Explode', 'EXPLODE')
_m = ob_main.modifiers.new('Auto Smooth', 'NODES')
_m.node_group = ng_auto_smooth
_gi = [s.identifier for s in ng_auto_smooth.interface.items_tree if s.item_type == 'SOCKET' and s.in_out == 'INPUT']
_m[_gi[1]] = 0.5236  # Angle

# ---- collection membership
col_collection_1.objects.link(ob_plane)
col_collection_1.objects.link(ob_main)

# ---- scene / render settings (as saved in the file)
scene.frame_start = 1; scene.frame_end = 100; scene.frame_set(100)
scene.render.engine = 'BLENDER_EEVEE_NEXT'
scene.render.image_settings.file_format = 'JPEG'
scene.render.image_settings.color_mode = 'RGB'
scene.render.image_settings.compression = 90
scene.render.resolution_x = 800
scene.render.resolution_y = 600
scene.render.resolution_percentage = 25
scene.render.pixel_aspect_x = 100.0
scene.render.pixel_aspect_y = 100.0
scene.render.fps = 25
scene.render.dither_intensity = 0.0
scene.render.use_compositing = False
scene.render.use_sequencer = False
scene.render.bake_margin = 2
scene.render.bake_bias = 0.0
scene.render.use_stamp_time = False
scene.render.use_stamp_date = False
scene.render.use_stamp_frame = False
scene.render.use_stamp_camera = False
scene.render.use_stamp_scene = False
scene.render.use_stamp_filename = False
scene.render.use_stamp_render_time = False
scene.render.stamp_font_size = 0
scene.cycles.use_denoising = False
scene.cycles.samples = 10
scene.cycles.sampling_pattern = 'TABULATED_SOBOL'
scene.cycles.light_sampling_threshold = 0.0
scene.cycles.use_adaptive_sampling = False
scene.cycles.use_light_tree = False
scene.cycles.blur_glossy = 0.0
scene.cycles.volume_bounces = 1
scene.cycles.pixel_filter_type = 'GAUSSIAN'
scene.cycles.sample_clamp_indirect = 0.0
scene.view_settings.view_transform = 'Raw'
bpy.context.view_layer.update()

# ---- added for rendering (the .blend has no active camera): camera
cam_auto = bpy.data.cameras.new('AutoCamera')
cam_auto.lens = 50.0
cam_auto.sensor_width = 36.0
cam_auto.clip_end = 1000.0
ob_auto_camera = bpy.data.objects.new('AutoCamera', cam_auto)
scene.collection.objects.link(ob_auto_camera)
ob_auto_camera.location = (34.7643, -41.7171, 29.5514)
ob_auto_camera.rotation_euler = (1.09748, -7.21219e-08, 0.694738)
scene.camera = ob_auto_camera
bpy.context.view_layer.update()
